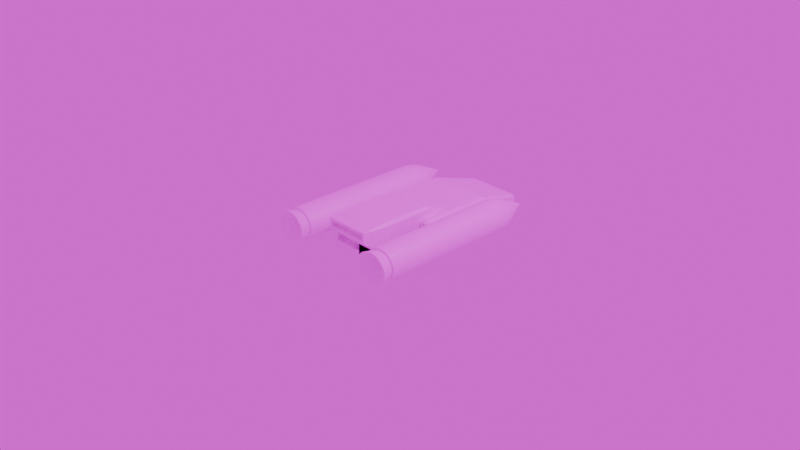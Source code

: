 # Source: ship_blend.blend  (saved by Blender 5.1.30; exported with 4.5.12 LTS)
import bpy
from mathutils import Matrix  # noqa: F401  (used for matrix-valued properties, if any)

bpy.ops.wm.read_factory_settings(use_empty=True)
scene = bpy.context.scene
scene.name = 'Scene'

# ---- collections
col_collection = bpy.data.collections.new('Collection'); scene.collection.children.link(col_collection)
col_rocket = bpy.data.collections.new('rocket'); col_collection.children.link(col_rocket)

# ---- images (referenced by path relative to the original .blend; pixels are not part of the script)
import os
ASSET_DIR = os.environ.get("B2B_ASSET_DIR", "")  # directory of the original .blend (textures are referenced by path, not embedded)
HERE = os.path.dirname(os.path.abspath(__file__))  # packed textures are extracted next to this script under _unpacked/

def load_image(name, relpath, width, height, colorspace="sRGB"):
    """Load a texture the original file referenced (path relative to the .blend, or extracted next to this script)."""
    p = next((c for c in (os.path.join(HERE, relpath), os.path.join(ASSET_DIR, relpath)) if relpath and os.path.exists(c)), "")
    if p:
        img = bpy.data.images.load(p, check_existing=True)
        img.name = name
    else:  # same state as the original file: an image datablock whose file is absent (Cycles renders it pink)
        img = bpy.data.images.new(name, width, height)
        img.source = "FILE"
        img.filepath = "//" + (relpath or name)
    img.colorspace_settings.name = colorspace
    return img
img_ship_base = load_image('ship base', 'ship base.png', 1024, 1024, 'sRGB')
img_rocketim_png = load_image('rocketim.png', 'rocketim.png', 1024, 1024, 'sRGB')

# ---- materials (node trees are filled in below, after node groups)
mat_ship_base = bpy.data.materials.new('ship base')
mat_ship_base.alpha_threshold = 0.0
mat_ship_base.use_backface_culling_lightprobe_volume = False
mat_ship_base.roughness = 0.5
mat_ship_base.line_color = (0.0, 0.0, 0.0, 1.0)
mat_rockets = bpy.data.materials.new('rockets')

# ---- material node trees
mat_ship_base.use_nodes = True; mat_ship_base.node_tree.nodes.clear()
_N = mat_ship_base.node_tree.nodes; _L = mat_ship_base.node_tree.links
n0 = _N.new('ShaderNodeOutputMaterial'); n0.name = 'Material Output'; n0.location = (200, 100)
n1 = _N.new('ShaderNodeBsdfPrincipled'); n1.name = 'Principled BSDF'; n1.location = (-200, 100)
n2 = _N.new('ShaderNodeTexImage'); n2.name = 'Image Texture'; n2.location = (-490, 75)
n2.image = img_ship_base
_L.new(n1.outputs[0], n0.inputs[0])
_L.new(n2.outputs[0], n1.inputs[0])
n0.is_active_output = True
mat_rockets.use_nodes = True; mat_rockets.node_tree.nodes.clear()
_N = mat_rockets.node_tree.nodes; _L = mat_rockets.node_tree.links
n0 = _N.new('ShaderNodeBsdfPrincipled'); n0.name = 'Principled BSDF'; n0.location = (-200, 100)
n1 = _N.new('ShaderNodeOutputMaterial'); n1.name = 'Material Output'; n1.location = (200, 100)
n2 = _N.new('ShaderNodeTexImage'); n2.name = 'Image Texture'; n2.location = (-490, 75)
n2.image = img_rocketim_png
_L.new(n0.outputs[0], n1.inputs[0])
_L.new(n2.outputs[0], n0.inputs[0])
n1.is_active_output = True

# ---- world
world_world = bpy.data.worlds.new('World'); scene.world = world_world
world_world.use_nodes = True; world_world.node_tree.nodes.clear()
_N = world_world.node_tree.nodes; _L = world_world.node_tree.links
n0 = _N.new('ShaderNodeOutputWorld'); n0.name = 'World Output'; n0.location = (200, 100)
n1 = _N.new('ShaderNodeBackground'); n1.name = 'Background'; n1.location = (-200, 100)
n2 = _N.new('ShaderNodeTexImage'); n2.name = 'Image Texture'; n2.location = (-490, 75)
_L.new(n1.outputs[0], n0.inputs[0])
_L.new(n2.outputs[0], n1.inputs[0])
n0.is_active_output = True
world_world.color = (0.05088, 0.05088, 0.05088)
world_world.sun_shadow_jitter_overblur = 0.0

# ---- cameras
cam_camera = bpy.data.cameras.new('Camera')
cam_camera.clip_end = 100.0
cam_camera.ortho_scale = 7.314

# ---- lights
light_light = bpy.data.lights.new('Light', 'POINT')
light_light.energy = 1000.0
light_light.shadow_soft_size = 0.1

# ---- meshes
me_cube = bpy.data.meshes.new('Cube')
me_cube.from_pydata([(-1.337, -2.344, -1.0), (-1.186, -3.802, 0.4076), (-1.501, -2.344, -0.8369), (-1.186, -3.802, 0.7278), (-1.337, -2.344, 1.0), (-1.501, -2.344, 0.8369), (-1.337, 0.8369, -1.0), (-1.501, 0.8369, -0.8369), (-1.337, 2.061, -1.291), (-0.9612, 1.173, 0.8306), (-0.9612, 1.164, 0.552), (-1.501, 0.8369, 0.8369), (1.337, -2.344, -1.0), (1.501, -2.344, -0.8369), (1.186, -3.802, 0.4076), (1.337, -2.344, 1.0), (1.186, -3.802, 0.7278), (1.501, -2.344, 0.8369), (1.337, 0.8369, -1.0), (1.337, 2.061, -1.291), (1.501, 0.8369, -0.8369), (0.9612, 1.173, 0.8306), (1.501, 0.8369, 0.8369), (0.9612, 1.164, 0.552), (-1.878, 0.3038, -1.546), (-1.878, 0.1407, -1.383), (-2.041, 0.3038, -1.383), (-1.878, 0.1407, 0.2909), (-1.878, 0.3038, 0.4541), (-2.041, 0.3038, 0.2909), (-1.878, 4.54, -1.546), (-2.041, 4.54, -1.383), (-2.022, 4.865, -1.384), (-1.858, 4.867, -1.548), (-1.878, 4.54, 0.4541), (-1.859, 4.86, 0.4082), (-2.022, 4.865, 0.2367), (-2.041, 4.54, 0.2909), (1.878, 0.3038, -1.546), (2.041, 0.3038, -1.383), (1.878, 0.1407, -1.383), (1.878, 0.3038, 0.4541), (1.878, 0.1407, 0.2909), (2.041, 0.3038, 0.2909), (1.858, 4.867, -1.548), (2.022, 4.865, -1.384), (2.041, 4.54, -1.383), (1.878, 4.54, -1.546), (1.859, 4.86, 0.4082), (1.878, 4.54, 0.4541), (2.041, 4.54, 0.2909), (2.022, 4.865, 0.2367), (-1.691, 7.687, -0.5904), (-1.527, 7.692, -0.4221), (-1.509, 7.849, -0.6311), (-1.691, 7.687, -1.411), (-1.509, 7.849, -1.413), (-1.527, 7.686, -1.574), (1.527, 7.686, -1.574), (1.509, 7.849, -1.413), (1.691, 7.687, -1.411), (1.527, 7.692, -0.4221), (1.691, 7.687, -0.5904), (1.509, 7.849, -0.6311), (-1.337, 0.8369, 1.0), (-1.337, 2.061, 0.3826), (1.337, 2.061, 0.3826), (1.337, 0.8369, 1.0), (-1.337, -3.802, 0.2566), (-1.337, -3.802, 0.8788), (1.337, -3.802, 0.8788), (1.337, -3.802, 0.2566), (-1.186, -3.486, 0.4076), (-1.186, -3.486, 0.7278), (1.186, -3.486, 0.7278), (1.186, -3.486, 0.4076), (3.27, -4.371, 0.8115), (3.44, -4.371, 0.7956), (3.602, -4.371, 0.7488), (3.751, -4.371, 0.6729), (3.882, -4.371, 0.5713), (3.988, -4.371, 0.4481), (4.067, -4.371, 0.3082), (4.115, -4.371, 0.1569), (4.132, -4.371, 4.155e-09), (4.115, -4.371, -0.1569), (4.067, -4.371, -0.3082), (3.988, -4.371, -0.4481), (3.882, -4.371, -0.5713), (3.751, -4.371, -0.6729), (3.602, -4.371, -0.7488), (3.44, -4.371, -0.7956), (3.27, -4.371, -0.8115), (3.101, -4.371, -0.7956), (2.938, -4.371, -0.7488), (2.789, -4.371, -0.6729), (2.659, -4.371, -0.5713), (2.552, -4.371, -0.4481), (2.473, -4.371, -0.3082), (2.425, -4.371, -0.1569), (2.409, -4.371, 4.155e-09), (2.425, -4.371, 0.1569), (2.473, -4.371, 0.3082), (2.552, -4.371, 0.4481), (2.659, -4.371, 0.5713), (2.789, -4.371, 0.6729), (2.938, -4.371, 0.7488), (3.101, -4.371, 0.7956), (-1.0, -2.101, -2.285), (-1.0, -2.101, -0.285), (-1.0, -0.1013, -2.285), (-1.0, -0.1013, -0.285), (1.0, -2.101, -2.285), (1.0, -2.101, -0.285), (1.0, -0.1013, -2.285), (1.0, -0.1013, -0.285), (-1.0, -2.101, -1.613), (-1.0, -0.1013, -1.613), (1.0, -0.1013, -1.613), (1.0, -2.101, -1.613), (3.307, -0.1013, -1.613), (3.307, -2.101, -1.613), (2.797, -0.1013, -2.285), (2.797, -2.101, -2.285), (2.797, -0.1013, -1.613), (2.797, -2.101, -1.613), (3.307, -0.1013, -0.4693), (3.307, -2.101, -0.4693), (2.797, -0.1013, -0.4693), (2.797, -2.101, -0.4693), (3.27, 6.358, 5.7e-07), (3.27, -4.371, 0.95), (3.465, -4.371, 0.9317), (3.653, -4.371, 0.8777), (3.826, -4.371, 0.7899), (3.977, -4.371, 0.6718), (4.102, -4.371, 0.5278), (4.194, -4.371, 0.3635), (4.251, -4.371, 0.1853), (4.27, -4.371, 0.0), (4.251, -4.371, -0.1853), (4.194, -4.371, -0.3635), (4.102, -4.371, -0.5278), (3.977, -4.371, -0.6718), (3.826, -4.371, -0.7899), (3.653, -4.371, -0.8777), (3.465, -4.371, -0.9317), (3.27, -4.371, -0.95), (3.075, -4.371, -0.9317), (2.888, -4.371, -0.8777), (2.715, -4.371, -0.7899), (2.563, -4.371, -0.6718), (2.439, -4.371, -0.5278), (2.346, -4.371, -0.3635), (2.289, -4.371, -0.1853), (2.27, -4.371, 0.0), (2.289, -4.371, 0.1853), (2.346, -4.371, 0.3635), (2.439, -4.371, 0.5278), (2.563, -4.371, 0.6718), (2.715, -4.371, 0.7899), (2.888, -4.371, 0.8777), (3.075, -4.371, 0.9317), (3.27, -3.706, -0.05356), (3.283, -3.706, -0.05472), (3.292, -3.706, -0.05746), (3.297, -3.706, -0.05984), (3.296, -3.706, -0.05926), (3.291, -3.706, -0.05333), (3.284, -3.706, -0.0408), (3.278, -3.706, -0.02221), (3.276, -3.706, -2.414e-07), (3.278, -3.706, 0.02221), (3.284, -3.706, 0.0408), (3.291, -3.706, 0.05333), (3.296, -3.706, 0.05926), (3.297, -3.706, 0.05984), (3.292, -3.706, 0.05746), (3.283, -3.706, 0.05472), (3.27, -3.706, 0.05356), (3.258, -3.706, 0.05472), (3.248, -3.706, 0.05746), (3.244, -3.706, 0.05984), (3.244, -3.706, 0.05926), (3.25, -3.706, 0.05333), (3.257, -3.706, 0.0408), (3.263, -3.706, 0.02221), (3.265, -3.706, -2.304e-07), (3.263, -3.706, -0.02221), (3.257, -3.706, -0.0408), (3.25, -3.706, -0.05333), (3.244, -3.706, -0.05926), (3.244, -3.706, -0.05984), (3.248, -3.706, -0.05746), (3.258, -3.706, -0.05472), (3.27, -5.05, 0.9757), (3.474, -5.05, 0.9567), (3.669, -5.05, 0.9003), (3.849, -5.05, 0.8092), (4.006, -5.05, 0.687), (4.134, -5.05, 0.5388), (4.228, -5.05, 0.3706), (4.286, -5.05, 0.1887), (4.306, -5.05, -2.853e-07), (4.286, -5.05, -0.1887), (4.228, -5.05, -0.3706), (4.134, -5.05, -0.5388), (4.006, -5.05, -0.687), (3.849, -5.05, -0.8092), (3.669, -5.05, -0.9003), (3.474, -5.05, -0.9567), (3.27, -5.05, -0.9757), (3.067, -5.05, -0.9567), (2.871, -5.05, -0.9003), (2.692, -5.05, -0.8092), (2.535, -5.05, -0.687), (2.407, -5.05, -0.5388), (2.312, -5.05, -0.3706), (2.254, -5.05, -0.1887), (2.235, -5.05, -2.853e-07), (2.254, -5.05, 0.1887), (2.312, -5.05, 0.3706), (2.407, -5.05, 0.5388), (2.535, -5.05, 0.687), (2.692, -5.05, 0.8092), (2.871, -5.05, 0.9003), (3.067, -5.05, 0.9567), (3.27, -5.05, 0.8156), (3.444, -5.05, 0.7994), (3.611, -5.05, 0.7514), (3.763, -5.05, 0.674), (3.895, -5.05, 0.5709), (4.003, -5.05, 0.4467), (4.081, -5.05, 0.3066), (4.129, -5.05, 0.1559), (4.146, -5.05, -2.805e-07), (4.129, -5.05, -0.1559), (4.081, -5.05, -0.3066), (4.003, -5.05, -0.4467), (3.895, -5.05, -0.5709), (3.763, -5.05, -0.674), (3.611, -5.05, -0.7514), (3.444, -5.05, -0.7994), (3.27, -5.05, -0.8156), (3.096, -5.05, -0.7994), (2.93, -5.05, -0.7514), (2.777, -5.05, -0.674), (2.645, -5.05, -0.5709), (2.538, -5.05, -0.4467), (2.459, -5.05, -0.3066), (2.411, -5.05, -0.1559), (2.395, -5.05, -2.793e-07), (2.411, -5.05, 0.1559), (2.459, -5.05, 0.3066), (2.538, -5.05, 0.4467), (2.645, -5.05, 0.5709), (2.777, -5.05, 0.674), (2.93, -5.05, 0.7514), (3.096, -5.05, 0.7994), (3.307, -0.1013, -1.846), (2.868, -0.1013, -2.285), (3.274, -0.1013, -2.014), (3.179, -0.1013, -2.156), (3.036, -0.1013, -2.252), (2.868, -2.101, -2.285), (3.307, -2.101, -1.846), (3.036, -2.101, -2.252), (3.179, -2.101, -2.156), (3.274, -2.101, -2.014), (3.27, 3.822, 0.95), (3.27, 4.869, 0.7119), (3.27, 4.07, 0.9319), (3.27, 4.356, 0.8803), (3.27, 4.636, 0.803), (3.416, 4.869, 0.6982), (3.465, 3.822, 0.9317), (3.435, 4.636, 0.7876), (3.451, 4.356, 0.8633), (3.462, 4.07, 0.914), (3.557, 4.869, 0.6578), (3.653, 3.822, 0.8777), (3.594, 4.636, 0.7419), (3.625, 4.356, 0.8133), (3.646, 4.07, 0.8609), (3.687, 4.868, 0.5921), (3.826, 3.822, 0.7899), (3.74, 4.636, 0.6678), (3.785, 4.356, 0.732), (3.815, 4.07, 0.7748), (3.8, 4.868, 0.5036), (3.977, 3.822, 0.6718), (3.868, 4.636, 0.568), (3.925, 4.356, 0.6225), (3.964, 4.07, 0.659), (3.894, 4.868, 0.3958), (4.102, 3.822, 0.5278), (3.973, 4.636, 0.4463), (4.041, 4.356, 0.4891), (4.086, 4.07, 0.5177), (3.963, 4.868, 0.2727), (4.194, 3.822, 0.3635), (4.051, 4.636, 0.3074), (4.126, 4.355, 0.3369), (4.176, 4.07, 0.3566), (4.006, 4.867, 0.139), (4.251, 3.822, 0.1853), (4.1, 4.636, 0.1567), (4.179, 4.355, 0.1718), (4.232, 4.07, 0.1818), (4.02, 4.867, 1.424e-07), (4.27, 3.822, 0.0), (4.116, 4.635, 8.778e-08), (4.197, 4.355, 4.144e-08), (4.251, 4.07, 1.094e-08), (4.006, 4.867, -0.139), (4.251, 3.822, -0.1853), (4.1, 4.636, -0.1567), (4.179, 4.355, -0.1718), (4.232, 4.07, -0.1818), (3.963, 4.868, -0.2727), (4.194, 3.822, -0.3635), (4.051, 4.636, -0.3074), (4.126, 4.355, -0.3369), (4.176, 4.07, -0.3566), (3.894, 4.868, -0.3958), (4.102, 3.822, -0.5278), (3.973, 4.636, -0.4463), (4.041, 4.356, -0.4891), (4.086, 4.07, -0.5177), (3.8, 4.868, -0.5036), (3.977, 3.822, -0.6718), (3.868, 4.636, -0.568), (3.925, 4.356, -0.6225), (3.964, 4.07, -0.659), (3.687, 4.868, -0.5921), (3.826, 3.822, -0.7899), (3.74, 4.636, -0.6678), (3.785, 4.356, -0.732), (3.815, 4.07, -0.7748), (3.557, 4.869, -0.6578), (3.653, 3.822, -0.8777), (3.594, 4.636, -0.7419), (3.625, 4.356, -0.8133), (3.646, 4.07, -0.8609), (3.416, 4.869, -0.6982), (3.465, 3.822, -0.9317), (3.435, 4.636, -0.7876), (3.451, 4.356, -0.8633), (3.462, 4.07, -0.914), (3.27, 4.869, -0.7119), (3.27, 3.822, -0.95), (3.27, 4.636, -0.803), (3.27, 4.356, -0.8803), (3.27, 4.07, -0.9319), (3.124, 4.869, -0.6982), (3.075, 3.822, -0.9317), (3.105, 4.636, -0.7876), (3.089, 4.356, -0.8633), (3.079, 4.07, -0.914), (2.983, 4.869, -0.6578), (2.888, 3.822, -0.8777), (2.947, 4.636, -0.7419), (2.916, 4.356, -0.8133), (2.895, 4.07, -0.8609), (2.854, 4.868, -0.5921), (2.715, 3.822, -0.7899), (2.801, 4.636, -0.6678), (2.755, 4.356, -0.732), (2.725, 4.07, -0.7748), (2.74, 4.868, -0.5036), (2.563, 3.822, -0.6718), (2.672, 4.636, -0.568), (2.615, 4.356, -0.6225), (2.577, 4.07, -0.659), (2.647, 4.868, -0.3958), (2.439, 3.822, -0.5278), (2.567, 4.636, -0.4463), (2.5, 4.356, -0.4891), (2.455, 4.07, -0.5177), (2.577, 4.868, -0.2727), (2.346, 3.822, -0.3635), (2.489, 4.636, -0.3074), (2.414, 4.355, -0.3369), (2.364, 4.07, -0.3566), (2.535, 4.867, -0.139), (2.289, 3.822, -0.1853), (2.441, 4.636, -0.1567), (2.361, 4.355, -0.1718), (2.308, 4.07, -0.1818), (2.52, 4.867, 1.424e-07), (2.27, 3.822, 0.0), (2.424, 4.635, 8.778e-08), (2.343, 4.355, 4.144e-08), (2.289, 4.07, 1.094e-08), (2.535, 4.867, 0.139), (2.289, 3.822, 0.1853), (2.441, 4.636, 0.1567), (2.361, 4.355, 0.1718), (2.308, 4.07, 0.1818), (2.577, 4.868, 0.2727), (2.346, 3.822, 0.3635), (2.489, 4.636, 0.3074), (2.414, 4.355, 0.3369), (2.364, 4.07, 0.3566), (2.647, 4.868, 0.3958), (2.439, 3.822, 0.5278), (2.567, 4.636, 0.4463), (2.5, 4.356, 0.4891), (2.455, 4.07, 0.5177), (2.74, 4.868, 0.5036), (2.563, 3.822, 0.6718), (2.672, 4.636, 0.568), (2.615, 4.356, 0.6225), (2.577, 4.07, 0.659), (2.854, 4.868, 0.5921), (2.715, 3.822, 0.7899), (2.801, 4.636, 0.6678), (2.755, 4.356, 0.732), (2.725, 4.07, 0.7748), (2.983, 4.869, 0.6578), (2.888, 3.822, 0.8777), (2.947, 4.636, 0.7419), (2.916, 4.356, 0.8133), (2.895, 4.07, 0.8609), (3.124, 4.869, 0.6982), (3.075, 3.822, 0.9317), (3.105, 4.636, 0.7876), (3.089, 4.356, 0.8633), (3.079, 4.07, 0.914), (-3.27, -4.371, 0.8115), (-3.44, -4.371, 0.7956), (-3.602, -4.371, 0.7488), (-3.751, -4.371, 0.6729), (-3.882, -4.371, 0.5713), (-3.988, -4.371, 0.4481), (-4.067, -4.371, 0.3082), (-4.115, -4.371, 0.1569), (-4.132, -4.371, 4.155e-09), (-4.115, -4.371, -0.1569), (-4.067, -4.371, -0.3082), (-3.988, -4.371, -0.4481), (-3.882, -4.371, -0.5713), (-3.751, -4.371, -0.6729), (-3.602, -4.371, -0.7488), (-3.44, -4.371, -0.7956), (-3.27, -4.371, -0.8115), (-3.101, -4.371, -0.7956), (-2.938, -4.371, -0.7488), (-2.789, -4.371, -0.6729), (-2.659, -4.371, -0.5713), (-2.552, -4.371, -0.4481), (-2.473, -4.371, -0.3082), (-2.425, -4.371, -0.1569), (-2.409, -4.371, 4.155e-09), (-2.425, -4.371, 0.1569), (-2.473, -4.371, 0.3082), (-2.552, -4.371, 0.4481), (-2.659, -4.371, 0.5713), (-2.789, -4.371, 0.6729), (-2.938, -4.371, 0.7488), (-3.101, -4.371, 0.7956), (1.0, -2.101, -2.285), (1.0, -2.101, -0.285), (1.0, -0.1013, -2.285), (1.0, -0.1013, -0.285), (-1.0, -2.101, -2.285), (-1.0, -2.101, -0.285), (-1.0, -0.1013, -2.285), (-1.0, -0.1013, -0.285), (1.0, -2.101, -1.613), (1.0, -0.1013, -1.613), (-1.0, -0.1013, -1.613), (-1.0, -2.101, -1.613), (-3.307, -0.1013, -1.613), (-3.307, -2.101, -1.613), (-2.797, -0.1013, -2.285), (-2.797, -2.101, -2.285), (-2.797, -0.1013, -1.613), (-2.797, -2.101, -1.613), (-3.307, -0.1013, -0.4693), (-3.307, -2.101, -0.4693), (-2.797, -0.1013, -0.4693), (-2.797, -2.101, -0.4693), (-3.27, 6.358, 5.7e-07), (-3.27, -4.371, 0.95), (-3.465, -4.371, 0.9317), (-3.653, -4.371, 0.8777), (-3.826, -4.371, 0.7899), (-3.977, -4.371, 0.6718), (-4.102, -4.371, 0.5278), (-4.194, -4.371, 0.3635), (-4.251, -4.371, 0.1853), (-4.27, -4.371, 0.0), (-4.251, -4.371, -0.1853), (-4.194, -4.371, -0.3635), (-4.102, -4.371, -0.5278), (-3.977, -4.371, -0.6718), (-3.826, -4.371, -0.7899), (-3.653, -4.371, -0.8777), (-3.465, -4.371, -0.9317), (-3.27, -4.371, -0.95), (-3.075, -4.371, -0.9317), (-2.888, -4.371, -0.8777), (-2.715, -4.371, -0.7899), (-2.563, -4.371, -0.6718), (-2.439, -4.371, -0.5278), (-2.346, -4.371, -0.3635), (-2.289, -4.371, -0.1853), (-2.27, -4.371, 0.0), (-2.289, -4.371, 0.1853), (-2.346, -4.371, 0.3635), (-2.439, -4.371, 0.5278), (-2.563, -4.371, 0.6718), (-2.715, -4.371, 0.7899), (-2.888, -4.371, 0.8777), (-3.075, -4.371, 0.9317), (-3.27, -3.706, -0.05356), (-3.283, -3.706, -0.05472), (-3.292, -3.706, -0.05746), (-3.297, -3.706, -0.05984), (-3.296, -3.706, -0.05926), (-3.291, -3.706, -0.05333), (-3.284, -3.706, -0.0408), (-3.278, -3.706, -0.02221), (-3.276, -3.706, -2.414e-07), (-3.278, -3.706, 0.02221), (-3.284, -3.706, 0.0408), (-3.291, -3.706, 0.05333), (-3.296, -3.706, 0.05926), (-3.297, -3.706, 0.05984), (-3.292, -3.706, 0.05746), (-3.283, -3.706, 0.05472), (-3.27, -3.706, 0.05356), (-3.258, -3.706, 0.05472), (-3.248, -3.706, 0.05746), (-3.244, -3.706, 0.05984), (-3.244, -3.706, 0.05926), (-3.25, -3.706, 0.05333), (-3.257, -3.706, 0.0408), (-3.263, -3.706, 0.02221), (-3.265, -3.706, -2.304e-07), (-3.263, -3.706, -0.02221), (-3.257, -3.706, -0.0408), (-3.25, -3.706, -0.05333), (-3.244, -3.706, -0.05926), (-3.244, -3.706, -0.05984), (-3.248, -3.706, -0.05746), (-3.258, -3.706, -0.05472), (-3.27, -5.05, 0.9757), (-3.474, -5.05, 0.9567), (-3.669, -5.05, 0.9003), (-3.849, -5.05, 0.8092), (-4.006, -5.05, 0.687), (-4.134, -5.05, 0.5388), (-4.228, -5.05, 0.3706), (-4.286, -5.05, 0.1887), (-4.306, -5.05, -2.853e-07), (-4.286, -5.05, -0.1887), (-4.228, -5.05, -0.3706), (-4.134, -5.05, -0.5388), (-4.006, -5.05, -0.687), (-3.849, -5.05, -0.8092), (-3.669, -5.05, -0.9003), (-3.474, -5.05, -0.9567), (-3.27, -5.05, -0.9757), (-3.067, -5.05, -0.9567), (-2.871, -5.05, -0.9003), (-2.692, -5.05, -0.8092), (-2.535, -5.05, -0.687), (-2.407, -5.05, -0.5388), (-2.312, -5.05, -0.3706), (-2.254, -5.05, -0.1887), (-2.235, -5.05, -2.853e-07), (-2.254, -5.05, 0.1887), (-2.312, -5.05, 0.3706), (-2.407, -5.05, 0.5388), (-2.535, -5.05, 0.687), (-2.692, -5.05, 0.8092), (-2.871, -5.05, 0.9003), (-3.067, -5.05, 0.9567), (-3.27, -5.05, 0.8156), (-3.444, -5.05, 0.7994), (-3.611, -5.05, 0.7514), (-3.763, -5.05, 0.674), (-3.895, -5.05, 0.5709), (-4.003, -5.05, 0.4467), (-4.081, -5.05, 0.3066), (-4.129, -5.05, 0.1559), (-4.146, -5.05, -2.805e-07), (-4.129, -5.05, -0.1559), (-4.081, -5.05, -0.3066), (-4.003, -5.05, -0.4467), (-3.895, -5.05, -0.5709), (-3.763, -5.05, -0.674), (-3.611, -5.05, -0.7514), (-3.444, -5.05, -0.7994), (-3.27, -5.05, -0.8156), (-3.096, -5.05, -0.7994), (-2.93, -5.05, -0.7514), (-2.777, -5.05, -0.674), (-2.645, -5.05, -0.5709), (-2.538, -5.05, -0.4467), (-2.459, -5.05, -0.3066), (-2.411, -5.05, -0.1559), (-2.395, -5.05, -2.793e-07), (-2.411, -5.05, 0.1559), (-2.459, -5.05, 0.3066), (-2.538, -5.05, 0.4467), (-2.645, -5.05, 0.5709), (-2.777, -5.05, 0.674), (-2.93, -5.05, 0.7514), (-3.096, -5.05, 0.7994), (-3.307, -0.1013, -1.846), (-2.868, -0.1013, -2.285), (-3.274, -0.1013, -2.014), (-3.179, -0.1013, -2.156), (-3.036, -0.1013, -2.252), (-2.868, -2.101, -2.285), (-3.307, -2.101, -1.846), (-3.036, -2.101, -2.252), (-3.179, -2.101, -2.156), (-3.274, -2.101, -2.014), (-3.27, 3.822, 0.95), (-3.27, 4.869, 0.7119), (-3.27, 4.07, 0.9319), (-3.27, 4.356, 0.8803), (-3.27, 4.636, 0.803), (-3.416, 4.869, 0.6982), (-3.465, 3.822, 0.9317), (-3.435, 4.636, 0.7876), (-3.451, 4.356, 0.8633), (-3.462, 4.07, 0.914), (-3.557, 4.869, 0.6578), (-3.653, 3.822, 0.8777), (-3.594, 4.636, 0.7419), (-3.625, 4.356, 0.8133), (-3.646, 4.07, 0.8609), (-3.687, 4.868, 0.5921), (-3.826, 3.822, 0.7899), (-3.74, 4.636, 0.6678), (-3.785, 4.356, 0.732), (-3.815, 4.07, 0.7748), (-3.8, 4.868, 0.5036), (-3.977, 3.822, 0.6718), (-3.868, 4.636, 0.568), (-3.925, 4.356, 0.6225), (-3.964, 4.07, 0.659), (-3.894, 4.868, 0.3958), (-4.102, 3.822, 0.5278), (-3.973, 4.636, 0.4463), (-4.041, 4.356, 0.4891), (-4.086, 4.07, 0.5177), (-3.963, 4.868, 0.2727), (-4.194, 3.822, 0.3635), (-4.051, 4.636, 0.3074), (-4.126, 4.355, 0.3369), (-4.176, 4.07, 0.3566), (-4.006, 4.867, 0.139), (-4.251, 3.822, 0.1853), (-4.1, 4.636, 0.1567), (-4.179, 4.355, 0.1718), (-4.232, 4.07, 0.1818), (-4.02, 4.867, 1.424e-07), (-4.27, 3.822, 0.0), (-4.116, 4.635, 8.778e-08), (-4.197, 4.355, 4.144e-08), (-4.251, 4.07, 1.094e-08), (-4.006, 4.867, -0.139), (-4.251, 3.822, -0.1853), (-4.1, 4.636, -0.1567), (-4.179, 4.355, -0.1718), (-4.232, 4.07, -0.1818), (-3.963, 4.868, -0.2727), (-4.194, 3.822, -0.3635), (-4.051, 4.636, -0.3074), (-4.126, 4.355, -0.3369), (-4.176, 4.07, -0.3566), (-3.894, 4.868, -0.3958), (-4.102, 3.822, -0.5278), (-3.973, 4.636, -0.4463), (-4.041, 4.356, -0.4891), (-4.086, 4.07, -0.5177), (-3.8, 4.868, -0.5036), (-3.977, 3.822, -0.6718), (-3.868, 4.636, -0.568), (-3.925, 4.356, -0.6225), (-3.964, 4.07, -0.659), (-3.687, 4.868, -0.5921), (-3.826, 3.822, -0.7899), (-3.74, 4.636, -0.6678), (-3.785, 4.356, -0.732), (-3.815, 4.07, -0.7748), (-3.557, 4.869, -0.6578), (-3.653, 3.822, -0.8777), (-3.594, 4.636, -0.7419), (-3.625, 4.356, -0.8133), (-3.646, 4.07, -0.8609), (-3.416, 4.869, -0.6982), (-3.465, 3.822, -0.9317), (-3.435, 4.636, -0.7876), (-3.451, 4.356, -0.8633), (-3.462, 4.07, -0.914), (-3.27, 4.869, -0.7119), (-3.27, 3.822, -0.95), (-3.27, 4.636, -0.803), (-3.27, 4.356, -0.8803), (-3.27, 4.07, -0.9319), (-3.124, 4.869, -0.6982), (-3.075, 3.822, -0.9317), (-3.105, 4.636, -0.7876), (-3.089, 4.356, -0.8633), (-3.079, 4.07, -0.914), (-2.983, 4.869, -0.6578), (-2.888, 3.822, -0.8777), (-2.947, 4.636, -0.7419), (-2.916, 4.356, -0.8133), (-2.895, 4.07, -0.8609), (-2.854, 4.868, -0.5921), (-2.715, 3.822, -0.7899), (-2.801, 4.636, -0.6678), (-2.755, 4.356, -0.732), (-2.725, 4.07, -0.7748), (-2.74, 4.868, -0.5036), (-2.563, 3.822, -0.6718), (-2.672, 4.636, -0.568), (-2.615, 4.356, -0.6225), (-2.577, 4.07, -0.659), (-2.647, 4.868, -0.3958), (-2.439, 3.822, -0.5278), (-2.567, 4.636, -0.4463), (-2.5, 4.356, -0.4891), (-2.455, 4.07, -0.5177), (-2.577, 4.868, -0.2727), (-2.346, 3.822, -0.3635), (-2.489, 4.636, -0.3074), (-2.414, 4.355, -0.3369), (-2.364, 4.07, -0.3566), (-2.535, 4.867, -0.139), (-2.289, 3.822, -0.1853), (-2.441, 4.636, -0.1567), (-2.361, 4.355, -0.1718), (-2.308, 4.07, -0.1818), (-2.52, 4.867, 1.424e-07), (-2.27, 3.822, 0.0), (-2.424, 4.635, 8.778e-08), (-2.343, 4.355, 4.144e-08), (-2.289, 4.07, 1.094e-08), (-2.535, 4.867, 0.139), (-2.289, 3.822, 0.1853), (-2.441, 4.636, 0.1567), (-2.361, 4.355, 0.1718), (-2.308, 4.07, 0.1818), (-2.577, 4.868, 0.2727), (-2.346, 3.822, 0.3635), (-2.489, 4.636, 0.3074), (-2.414, 4.355, 0.3369), (-2.364, 4.07, 0.3566), (-2.647, 4.868, 0.3958), (-2.439, 3.822, 0.5278), (-2.567, 4.636, 0.4463), (-2.5, 4.356, 0.4891), (-2.455, 4.07, 0.5177), (-2.74, 4.868, 0.5036), (-2.563, 3.822, 0.6718), (-2.672, 4.636, 0.568), (-2.615, 4.356, 0.6225), (-2.577, 4.07, 0.659), (-2.854, 4.868, 0.5921), (-2.715, 3.822, 0.7899), (-2.801, 4.636, 0.6678), (-2.755, 4.356, 0.732), (-2.725, 4.07, 0.7748), (-2.983, 4.869, 0.6578), (-2.888, 3.822, 0.8777), (-2.947, 4.636, 0.7419), (-2.916, 4.356, 0.8133), (-2.895, 4.07, 0.8609), (-3.124, 4.869, 0.6982), (-3.075, 3.822, 0.9317), (-3.105, 4.636, 0.7876), (-3.089, 4.356, 0.8633), (-3.079, 4.07, 0.914)], [], [(0, 68, 2), (69, 4, 5), (6, 7, 8), (64, 65, 11), (12, 13, 71), (15, 70, 17), (18, 19, 20), (67, 22, 66), (24, 25, 26), (27, 28, 29), (30, 31, 32, 33), (34, 35, 36, 37), (38, 39, 40), (41, 42, 43), (44, 45, 46, 47), (48, 49, 50, 51), (52, 53, 54), (55, 56, 57), (58, 59, 60), (61, 62, 63), (6, 0, 2, 7), (68, 69, 5, 2), (4, 64, 11, 5), (65, 8, 7, 11), (18, 6, 8, 19), (9, 21, 23, 10), (22, 20, 19, 66), (12, 18, 20, 13), (67, 15, 17, 22), (70, 71, 13, 17), (0, 12, 71, 68), (15, 4, 69, 70), (30, 24, 26, 31), (25, 27, 29, 26), (28, 34, 37, 29), (36, 32, 31, 37), (47, 30, 33, 44), (34, 49, 48, 35), (50, 46, 45, 51), (38, 47, 46, 39), (49, 41, 43, 50), (42, 40, 39, 43), (24, 38, 40, 25), (41, 28, 27, 42), (54, 56, 55, 52), (58, 57, 56, 59), (53, 61, 63, 54), (62, 60, 59, 63), (51, 62, 61, 48), (52, 36, 35, 53), (57, 33, 32, 55), (44, 58, 60, 45), (6, 18, 12, 0), (2, 5, 11, 7), (16, 3, 73, 74), (67, 64, 4, 15), (8, 65, 66, 19), (20, 22, 17, 13), (30, 47, 38, 24), (26, 29, 37, 31), (40, 42, 27, 25), (49, 34, 28, 41), (44, 33, 57, 58), (32, 36, 52, 55), (35, 48, 61, 53), (46, 50, 43, 39), (51, 45, 60, 62), (56, 54, 63, 59), (9, 10, 65, 64), (23, 21, 67, 66), (21, 9, 64, 67), (10, 23, 66, 65), (1, 3, 69, 68), (16, 14, 71, 70), (14, 1, 68, 71), (3, 16, 70, 69), (75, 74, 73, 72), (14, 16, 74, 75), (1, 14, 75, 72), (3, 1, 72, 73), (90, 91, 210, 209), (116, 109, 111, 117), (117, 111, 115, 118), (118, 115, 113, 119), (119, 113, 109, 116), (110, 114, 112, 108), (115, 111, 109, 113), (112, 119, 116, 108), (110, 117, 118, 114), (108, 116, 117, 110), (125, 121, 127, 129), (119, 112, 123, 125), (118, 119, 125, 124), (114, 118, 124, 122), (112, 114, 122, 123), (128, 129, 127, 126), (121, 120, 126, 127), (120, 124, 128, 126), (124, 125, 129, 128), (77, 76, 131, 132), (78, 77, 132, 133), (79, 78, 133, 134), (80, 79, 134, 135), (81, 80, 135, 136), (82, 81, 136, 137), (83, 82, 137, 138), (84, 83, 138, 139), (85, 84, 139, 140), (86, 85, 140, 141), (87, 86, 141, 142), (88, 87, 142, 143), (89, 88, 143, 144), (90, 89, 144, 145), (91, 90, 145, 146), (92, 91, 146, 147), (93, 92, 147, 148), (94, 93, 148, 149), (95, 94, 149, 150), (96, 95, 150, 151), (97, 96, 151, 152), (98, 97, 152, 153), (99, 98, 153, 154), (100, 99, 154, 155), (101, 100, 155, 156), (102, 101, 156, 157), (103, 102, 157, 158), (104, 103, 158, 159), (105, 104, 159, 160), (106, 105, 160, 161), (107, 106, 161, 162), (76, 107, 162, 131), (163, 164, 165, 166, 167, 168, 169, 170, 171, 172, 173, 174, 175, 176, 177, 178, 179, 180, 181, 182, 183, 184, 185, 186, 187, 188, 189, 190, 191, 192, 193, 194), (77, 78, 197, 196), (104, 105, 224, 223), (91, 92, 211, 210), (78, 79, 198, 197), (105, 106, 225, 224), (92, 93, 212, 211), (79, 80, 199, 198), (106, 107, 226, 225), (93, 94, 213, 212), (80, 81, 200, 199), (107, 76, 195, 226), (94, 95, 214, 213), (81, 82, 201, 200), (95, 96, 215, 214), (82, 83, 202, 201), (96, 97, 216, 215), (83, 84, 203, 202), (97, 98, 217, 216), (84, 85, 204, 203), (98, 99, 218, 217), (85, 86, 205, 204), (99, 100, 219, 218), (86, 87, 206, 205), (100, 101, 220, 219), (87, 88, 207, 206), (101, 102, 221, 220), (88, 89, 208, 207), (102, 103, 222, 221), (89, 90, 209, 208), (76, 77, 196, 195), (103, 104, 223, 222), (228, 227, 195, 196), (229, 228, 196, 197), (230, 229, 197, 198), (231, 230, 198, 199), (232, 231, 199, 200), (233, 232, 200, 201), (234, 233, 201, 202), (235, 234, 202, 203), (236, 235, 203, 204), (237, 236, 204, 205), (238, 237, 205, 206), (239, 238, 206, 207), (240, 239, 207, 208), (241, 240, 208, 209), (242, 241, 209, 210), (243, 242, 210, 211), (244, 243, 211, 212), (245, 244, 212, 213), (246, 245, 213, 214), (247, 246, 214, 215), (248, 247, 215, 216), (249, 248, 216, 217), (250, 249, 217, 218), (251, 250, 218, 219), (252, 251, 219, 220), (253, 252, 220, 221), (254, 253, 221, 222), (255, 254, 222, 223), (256, 255, 223, 224), (257, 256, 224, 225), (258, 257, 225, 226), (227, 258, 226, 195), (164, 163, 227, 228), (165, 164, 228, 229), (166, 165, 229, 230), (167, 166, 230, 231), (168, 167, 231, 232), (169, 168, 232, 233), (170, 169, 233, 234), (171, 170, 234, 235), (172, 171, 235, 236), (173, 172, 236, 237), (174, 173, 237, 238), (175, 174, 238, 239), (176, 175, 239, 240), (177, 176, 240, 241), (178, 177, 241, 242), (179, 178, 242, 243), (180, 179, 243, 244), (181, 180, 244, 245), (182, 181, 245, 246), (183, 182, 246, 247), (184, 183, 247, 248), (185, 184, 248, 249), (186, 185, 249, 250), (187, 186, 250, 251), (188, 187, 251, 252), (189, 188, 252, 253), (190, 189, 253, 254), (191, 190, 254, 255), (192, 191, 255, 256), (193, 192, 256, 257), (194, 193, 257, 258), (163, 194, 258, 227), (264, 260, 263, 266), (266, 263, 262, 267), (267, 262, 261, 268), (268, 261, 259, 265), (122, 124, 120, 259, 261, 262, 263, 260), (259, 120, 121, 265), (123, 122, 260, 264), (125, 123, 264, 266, 267, 268, 265, 121), (275, 269, 271, 278), (278, 271, 272, 277), (277, 272, 273, 276), (276, 273, 270, 274), (280, 275, 278, 283), (283, 278, 277, 282), (282, 277, 276, 281), (281, 276, 274, 279), (285, 280, 283, 288), (288, 283, 282, 287), (287, 282, 281, 286), (286, 281, 279, 284), (290, 285, 288, 293), (293, 288, 287, 292), (292, 287, 286, 291), (291, 286, 284, 289), (295, 290, 293, 298), (298, 293, 292, 297), (297, 292, 291, 296), (296, 291, 289, 294), (300, 295, 298, 303), (303, 298, 297, 302), (302, 297, 296, 301), (301, 296, 294, 299), (305, 300, 303, 308), (308, 303, 302, 307), (307, 302, 301, 306), (306, 301, 299, 304), (310, 305, 308, 313), (313, 308, 307, 312), (312, 307, 306, 311), (311, 306, 304, 309), (315, 310, 313, 318), (318, 313, 312, 317), (317, 312, 311, 316), (316, 311, 309, 314), (320, 315, 318, 323), (323, 318, 317, 322), (322, 317, 316, 321), (321, 316, 314, 319), (325, 320, 323, 328), (328, 323, 322, 327), (327, 322, 321, 326), (326, 321, 319, 324), (330, 325, 328, 333), (333, 328, 327, 332), (332, 327, 326, 331), (331, 326, 324, 329), (335, 330, 333, 338), (338, 333, 332, 337), (337, 332, 331, 336), (336, 331, 329, 334), (340, 335, 338, 343), (343, 338, 337, 342), (342, 337, 336, 341), (341, 336, 334, 339), (345, 340, 343, 348), (348, 343, 342, 347), (347, 342, 341, 346), (346, 341, 339, 344), (350, 345, 348, 353), (353, 348, 347, 352), (352, 347, 346, 351), (351, 346, 344, 349), (355, 350, 353, 358), (358, 353, 352, 357), (357, 352, 351, 356), (356, 351, 349, 354), (360, 355, 358, 363), (363, 358, 357, 362), (362, 357, 356, 361), (361, 356, 354, 359), (365, 360, 363, 368), (368, 363, 362, 367), (367, 362, 361, 366), (366, 361, 359, 364), (370, 365, 368, 373), (373, 368, 367, 372), (372, 367, 366, 371), (371, 366, 364, 369), (375, 370, 373, 378), (378, 373, 372, 377), (377, 372, 371, 376), (376, 371, 369, 374), (380, 375, 378, 383), (383, 378, 377, 382), (382, 377, 376, 381), (381, 376, 374, 379), (385, 380, 383, 388), (388, 383, 382, 387), (387, 382, 381, 386), (386, 381, 379, 384), (390, 385, 388, 393), (393, 388, 387, 392), (392, 387, 386, 391), (391, 386, 384, 389), (395, 390, 393, 398), (398, 393, 392, 397), (397, 392, 391, 396), (396, 391, 389, 394), (400, 395, 398, 403), (403, 398, 397, 402), (402, 397, 396, 401), (401, 396, 394, 399), (405, 400, 403, 408), (408, 403, 402, 407), (407, 402, 401, 406), (406, 401, 399, 404), (410, 405, 408, 413), (413, 408, 407, 412), (412, 407, 406, 411), (411, 406, 404, 409), (415, 410, 413, 418), (418, 413, 412, 417), (417, 412, 411, 416), (416, 411, 409, 414), (420, 415, 418, 423), (423, 418, 417, 422), (422, 417, 416, 421), (421, 416, 414, 419), (425, 420, 423, 428), (428, 423, 422, 427), (427, 422, 421, 426), (426, 421, 419, 424), (269, 425, 428, 271), (271, 428, 427, 272), (272, 427, 426, 273), (273, 426, 424, 270), (274, 270, 130), (131, 269, 275, 132), (162, 425, 269, 131), (270, 424, 130), (132, 275, 280, 133), (279, 274, 130), (133, 280, 285, 134), (284, 279, 130), (134, 285, 290, 135), (289, 284, 130), (135, 290, 295, 136), (294, 289, 130), (136, 295, 300, 137), (299, 294, 130), (137, 300, 305, 138), (304, 299, 130), (138, 305, 310, 139), (309, 304, 130), (139, 310, 315, 140), (314, 309, 130), (140, 315, 320, 141), (319, 314, 130), (141, 320, 325, 142), (324, 319, 130), (142, 325, 330, 143), (329, 324, 130), (143, 330, 335, 144), (334, 329, 130), (144, 335, 340, 145), (339, 334, 130), (145, 340, 345, 146), (344, 339, 130), (146, 345, 350, 147), (349, 344, 130), (147, 350, 355, 148), (354, 349, 130), (148, 355, 360, 149), (359, 354, 130), (149, 360, 365, 150), (364, 359, 130), (150, 365, 370, 151), (369, 364, 130), (151, 370, 375, 152), (374, 369, 130), (152, 375, 380, 153), (379, 374, 130), (153, 380, 385, 154), (384, 379, 130), (154, 385, 390, 155), (389, 384, 130), (155, 390, 395, 156), (394, 389, 130), (156, 395, 400, 157), (399, 394, 130), (157, 400, 405, 158), (404, 399, 130), (158, 405, 410, 159), (409, 404, 130), (159, 410, 415, 160), (414, 409, 130), (160, 415, 420, 161), (419, 414, 130), (161, 420, 425, 162), (424, 419, 130), (443, 562, 563, 444), (469, 470, 464, 462), (470, 471, 468, 464), (471, 472, 466, 468), (472, 469, 462, 466), (463, 461, 465, 467), (468, 466, 462, 464), (465, 461, 469, 472), (463, 467, 471, 470), (461, 463, 470, 469), (478, 482, 480, 474), (472, 478, 476, 465), (471, 477, 478, 472), (467, 475, 477, 471), (465, 476, 475, 467), (481, 479, 480, 482), (474, 480, 479, 473), (473, 479, 481, 477), (477, 481, 482, 478), (430, 485, 484, 429), (431, 486, 485, 430), (432, 487, 486, 431), (433, 488, 487, 432), (434, 489, 488, 433), (435, 490, 489, 434), (436, 491, 490, 435), (437, 492, 491, 436), (438, 493, 492, 437), (439, 494, 493, 438), (440, 495, 494, 439), (441, 496, 495, 440), (442, 497, 496, 441), (443, 498, 497, 442), (444, 499, 498, 443), (445, 500, 499, 444), (446, 501, 500, 445), (447, 502, 501, 446), (448, 503, 502, 447), (449, 504, 503, 448), (450, 505, 504, 449), (451, 506, 505, 450), (452, 507, 506, 451), (453, 508, 507, 452), (454, 509, 508, 453), (455, 510, 509, 454), (456, 511, 510, 455), (457, 512, 511, 456), (458, 513, 512, 457), (459, 514, 513, 458), (460, 515, 514, 459), (429, 484, 515, 460), (516, 547, 546, 545, 544, 543, 542, 541, 540, 539, 538, 537, 536, 535, 534, 533, 532, 531, 530, 529, 528, 527, 526, 525, 524, 523, 522, 521, 520, 519, 518, 517), (430, 549, 550, 431), (457, 576, 577, 458), (444, 563, 564, 445), (431, 550, 551, 432), (458, 577, 578, 459), (445, 564, 565, 446), (432, 551, 552, 433), (459, 578, 579, 460), (446, 565, 566, 447), (433, 552, 553, 434), (460, 579, 548, 429), (447, 566, 567, 448), (434, 553, 554, 435), (448, 567, 568, 449), (435, 554, 555, 436), (449, 568, 569, 450), (436, 555, 556, 437), (450, 569, 570, 451), (437, 556, 557, 438), (451, 570, 571, 452), (438, 557, 558, 439), (452, 571, 572, 453), (439, 558, 559, 440), (453, 572, 573, 454), (440, 559, 560, 441), (454, 573, 574, 455), (441, 560, 561, 442), (455, 574, 575, 456), (442, 561, 562, 443), (429, 548, 549, 430), (456, 575, 576, 457), (581, 549, 548, 580), (582, 550, 549, 581), (583, 551, 550, 582), (584, 552, 551, 583), (585, 553, 552, 584), (586, 554, 553, 585), (587, 555, 554, 586), (588, 556, 555, 587), (589, 557, 556, 588), (590, 558, 557, 589), (591, 559, 558, 590), (592, 560, 559, 591), (593, 561, 560, 592), (594, 562, 561, 593), (595, 563, 562, 594), (596, 564, 563, 595), (597, 565, 564, 596), (598, 566, 565, 597), (599, 567, 566, 598), (600, 568, 567, 599), (601, 569, 568, 600), (602, 570, 569, 601), (603, 571, 570, 602), (604, 572, 571, 603), (605, 573, 572, 604), (606, 574, 573, 605), (607, 575, 574, 606), (608, 576, 575, 607), (609, 577, 576, 608), (610, 578, 577, 609), (611, 579, 578, 610), (580, 548, 579, 611), (517, 581, 580, 516), (518, 582, 581, 517), (519, 583, 582, 518), (520, 584, 583, 519), (521, 585, 584, 520), (522, 586, 585, 521), (523, 587, 586, 522), (524, 588, 587, 523), (525, 589, 588, 524), (526, 590, 589, 525), (527, 591, 590, 526), (528, 592, 591, 527), (529, 593, 592, 528), (530, 594, 593, 529), (531, 595, 594, 530), (532, 596, 595, 531), (533, 597, 596, 532), (534, 598, 597, 533), (535, 599, 598, 534), (536, 600, 599, 535), (537, 601, 600, 536), (538, 602, 601, 537), (539, 603, 602, 538), (540, 604, 603, 539), (541, 605, 604, 540), (542, 606, 605, 541), (543, 607, 606, 542), (544, 608, 607, 543), (545, 609, 608, 544), (546, 610, 609, 545), (547, 611, 610, 546), (516, 580, 611, 547), (617, 619, 616, 613), (619, 620, 615, 616), (620, 621, 614, 615), (621, 618, 612, 614), (475, 613, 616, 615, 614, 612, 473, 477), (612, 618, 474, 473), (476, 617, 613, 475), (478, 474, 618, 621, 620, 619, 617, 476), (628, 631, 624, 622), (631, 630, 625, 624), (630, 629, 626, 625), (629, 627, 623, 626), (633, 636, 631, 628), (636, 635, 630, 631), (635, 634, 629, 630), (634, 632, 627, 629), (638, 641, 636, 633), (641, 640, 635, 636), (640, 639, 634, 635), (639, 637, 632, 634), (643, 646, 641, 638), (646, 645, 640, 641), (645, 644, 639, 640), (644, 642, 637, 639), (648, 651, 646, 643), (651, 650, 645, 646), (650, 649, 644, 645), (649, 647, 642, 644), (653, 656, 651, 648), (656, 655, 650, 651), (655, 654, 649, 650), (654, 652, 647, 649), (658, 661, 656, 653), (661, 660, 655, 656), (660, 659, 654, 655), (659, 657, 652, 654), (663, 666, 661, 658), (666, 665, 660, 661), (665, 664, 659, 660), (664, 662, 657, 659), (668, 671, 666, 663), (671, 670, 665, 666), (670, 669, 664, 665), (669, 667, 662, 664), (673, 676, 671, 668), (676, 675, 670, 671), (675, 674, 669, 670), (674, 672, 667, 669), (678, 681, 676, 673), (681, 680, 675, 676), (680, 679, 674, 675), (679, 677, 672, 674), (683, 686, 681, 678), (686, 685, 680, 681), (685, 684, 679, 680), (684, 682, 677, 679), (688, 691, 686, 683), (691, 690, 685, 686), (690, 689, 684, 685), (689, 687, 682, 684), (693, 696, 691, 688), (696, 695, 690, 691), (695, 694, 689, 690), (694, 692, 687, 689), (698, 701, 696, 693), (701, 700, 695, 696), (700, 699, 694, 695), (699, 697, 692, 694), (703, 706, 701, 698), (706, 705, 700, 701), (705, 704, 699, 700), (704, 702, 697, 699), (708, 711, 706, 703), (711, 710, 705, 706), (710, 709, 704, 705), (709, 707, 702, 704), (713, 716, 711, 708), (716, 715, 710, 711), (715, 714, 709, 710), (714, 712, 707, 709), (718, 721, 716, 713), (721, 720, 715, 716), (720, 719, 714, 715), (719, 717, 712, 714), (723, 726, 721, 718), (726, 725, 720, 721), (725, 724, 719, 720), (724, 722, 717, 719), (728, 731, 726, 723), (731, 730, 725, 726), (730, 729, 724, 725), (729, 727, 722, 724), (733, 736, 731, 728), (736, 735, 730, 731), (735, 734, 729, 730), (734, 732, 727, 729), (738, 741, 736, 733), (741, 740, 735, 736), (740, 739, 734, 735), (739, 737, 732, 734), (743, 746, 741, 738), (746, 745, 740, 741), (745, 744, 739, 740), (744, 742, 737, 739), (748, 751, 746, 743), (751, 750, 745, 746), (750, 749, 744, 745), (749, 747, 742, 744), (753, 756, 751, 748), (756, 755, 750, 751), (755, 754, 749, 750), (754, 752, 747, 749), (758, 761, 756, 753), (761, 760, 755, 756), (760, 759, 754, 755), (759, 757, 752, 754), (763, 766, 761, 758), (766, 765, 760, 761), (765, 764, 759, 760), (764, 762, 757, 759), (768, 771, 766, 763), (771, 770, 765, 766), (770, 769, 764, 765), (769, 767, 762, 764), (773, 776, 771, 768), (776, 775, 770, 771), (775, 774, 769, 770), (774, 772, 767, 769), (778, 781, 776, 773), (781, 780, 775, 776), (780, 779, 774, 775), (779, 777, 772, 774), (622, 624, 781, 778), (624, 625, 780, 781), (625, 626, 779, 780), (626, 623, 777, 779), (627, 483, 623), (484, 485, 628, 622), (515, 484, 622, 778), (623, 483, 777), (485, 486, 633, 628), (632, 483, 627), (486, 487, 638, 633), (637, 483, 632), (487, 488, 643, 638), (642, 483, 637), (488, 489, 648, 643), (647, 483, 642), (489, 490, 653, 648), (652, 483, 647), (490, 491, 658, 653), (657, 483, 652), (491, 492, 663, 658), (662, 483, 657), (492, 493, 668, 663), (667, 483, 662), (493, 494, 673, 668), (672, 483, 667), (494, 495, 678, 673), (677, 483, 672), (495, 496, 683, 678), (682, 483, 677), (496, 497, 688, 683), (687, 483, 682), (497, 498, 693, 688), (692, 483, 687), (498, 499, 698, 693), (697, 483, 692), (499, 500, 703, 698), (702, 483, 697), (500, 501, 708, 703), (707, 483, 702), (501, 502, 713, 708), (712, 483, 707), (502, 503, 718, 713), (717, 483, 712), (503, 504, 723, 718), (722, 483, 717), (504, 505, 728, 723), (727, 483, 722), (505, 506, 733, 728), (732, 483, 727), (506, 507, 738, 733), (737, 483, 732), (507, 508, 743, 738), (742, 483, 737), (508, 509, 748, 743), (747, 483, 742), (509, 510, 753, 748), (752, 483, 747), (510, 511, 758, 753), (757, 483, 752), (511, 512, 763, 758), (762, 483, 757), (512, 513, 768, 763), (767, 483, 762), (513, 514, 773, 768), (772, 483, 767), (514, 515, 778, 773), (777, 483, 772)])
me_cube.polygons.foreach_set('material_index', [0, 0, 0, 0, 0, 0, 0, 0, 0, 0, 0, 0, 0, 0, 0, 0, 0, 0, 0, 0, 0, 0, 0, 0, 0, 0, 0, 0, 0, 0, 0, 0, 0, 0, 0, 0, 0, 0, 0, 0, 0, 0, 0, 0, 0, 0, 0, 0, 0, 0, 0, 0, 0, 0, 0, 0, 0, 0, 0, 0, 0, 0, 0, 0, 0, 0, 0, 0, 0, 0, 0, 0, 0, 0, 0, 0, 0, 0, 0, 0, 1, 1, 1, 1, 1, 1, 1, 1, 1, 1, 1, 1, 1, 1, 1, 1, 1, 1, 1, 1, 1, 1, 1, 1, 1, 1, 1, 1, 1, 1, 1, 1, 1, 1, 1, 1, 1, 1, 1, 1, 1, 1, 1, 1, 1, 1, 1, 1, 1, 1, 1, 1, 1, 1, 1, 1, 1, 1, 1, 1, 1, 1, 1, 1, 1, 1, 1, 1, 1, 1, 1, 1, 1, 1, 1, 1, 1, 1, 1, 1, 1, 1, 1, 1, 1, 1, 1, 1, 1, 1, 1, 1, 1, 1, 1, 1, 1, 1, 1, 1, 1, 1, 1, 1, 1, 1, 1, 1, 1, 1, 1, 1, 1, 1, 1, 1, 1, 1, 1, 1, 1, 1, 1, 1, 1, 1, 1, 1, 1, 1, 1, 1, 1, 1, 1, 1, 1, 1, 1, 1, 1, 1, 1, 1, 1, 1, 1, 1, 1, 1, 1, 1, 1, 1, 1, 1, 1, 1, 1, 1, 1, 1, 1, 1, 1, 1, 1, 1, 1, 1, 1, 1, 1, 1, 1, 1, 1, 1, 1, 1, 1, 1, 1, 1, 1, 1, 1, 1, 1, 1, 1, 1, 1, 1, 1, 1, 1, 1, 1, 1, 1, 1, 1, 1, 1, 1, 1, 1, 1, 1, 1, 1, 1, 1, 1, 1, 1, 1, 1, 1, 1, 1, 1, 1, 1, 1, 1, 1, 1, 1, 1, 1, 1, 1, 1, 1, 1, 1, 1, 1, 1, 1, 1, 1, 1, 1, 1, 1, 1, 1, 1, 1, 1, 1, 1, 1, 1, 1, 1, 1, 1, 1, 1, 1, 1, 1, 1, 1, 1, 1, 1, 1, 1, 1, 1, 1, 1, 1, 1, 1, 1, 1, 1, 1, 1, 1, 1, 1, 1, 1, 1, 1, 1, 1, 1, 1, 1, 1, 1, 1, 1, 1, 1, 1, 1, 1, 1, 1, 1, 1, 1, 1, 1, 1, 1, 1, 1, 1, 1, 1, 1, 1, 1, 1, 1, 1, 1, 1, 1, 1, 1, 1, 1, 1, 1, 1, 1, 1, 1, 1, 1, 1, 1, 1, 1, 1, 1, 1, 1, 1, 1, 1, 1, 1, 1, 1, 1, 1, 1, 1, 1, 1, 1, 1, 1, 1, 1, 1, 1, 1, 1, 1, 1, 1, 1, 1, 1, 1, 1, 1, 1, 1, 1, 1, 1, 1, 1, 1, 1, 1, 1, 1, 1, 1, 1, 1, 1, 1, 1, 1, 1, 1, 1, 1, 1, 1, 1, 1, 1, 1, 1, 1, 1, 1, 1, 1, 1, 1, 1, 1, 1, 1, 1, 1, 1, 1, 1, 1, 1, 1, 1, 1, 1, 1, 1, 1, 1, 1, 1, 1, 1, 1, 1, 1, 1, 1, 1, 1, 1, 1, 1, 1, 1, 1, 1, 1, 1, 1, 1, 1, 1, 1, 1, 1, 1, 1, 1, 1, 1, 1, 1, 1, 1, 1, 1, 1, 1, 1, 1, 1, 1, 1, 1, 1, 1, 1, 1, 1, 1, 1, 1, 1, 1, 1, 1, 1, 1, 1, 1, 1, 1, 1, 1, 1, 1, 1, 1, 1, 1, 1, 1, 1, 1, 1, 1, 1, 1, 1, 1, 1, 1, 1, 1, 1, 1, 1, 1, 1, 1, 1, 1, 1, 1, 1, 1, 1, 1, 1, 1, 1, 1, 1, 1, 1, 1, 1, 1, 1, 1, 1, 1, 1, 1, 1, 1, 1, 1, 1, 1, 1, 1, 1, 1, 1, 1, 1, 1, 1, 1, 1, 1, 1, 1, 1, 1, 1, 1, 1, 1, 1, 1, 1, 1, 1, 1, 1, 1, 1, 1, 1, 1, 1, 1, 1, 1, 1, 1, 1, 1, 1, 1, 1, 1, 1, 1, 1, 1, 1, 1, 1, 1, 1, 1, 1, 1, 1, 1, 1, 1, 1, 1, 1, 1, 1, 1, 1, 1, 1, 1, 1, 1, 1, 1, 1, 1, 1, 1, 1, 1, 1, 1, 1, 1, 1, 1, 1, 1, 1, 1, 1, 1, 1, 1, 1, 1, 1, 1, 1, 1, 1, 1, 1, 1, 1, 1, 1, 1, 1, 1, 1, 1, 1, 1, 1, 1, 1, 1, 1, 1, 1, 1, 1, 1, 1, 1, 1, 1, 1, 1, 1, 1, 1, 1, 1])
_uv = me_cube.uv_layers.new(name='UVMap')
_uv.uv.foreach_set('vector', [0.6942, 0.1105, 0.6942, 0.002948, 0.7046, 0.1083, 0.8236, 0.002948, 0.8375, 0.095, 0.8271, 0.09539, 0.6942, 0.3084, 0.7046, 0.3062, 0.6942, 0.3885, 0.524, 0.6863, 0.524, 0.7685, 0.5136, 0.6876, 0.524, 0.1105, 0.5136, 0.1083, 0.524, 0.002948, 0.8701, 0.095, 0.8839, 0.002948, 0.8804, 0.09539, 0.524, 0.3084, 0.524, 0.3885, 0.5136, 0.3062, 0.6942, 0.6863, 0.7046, 0.6876, 0.6942, 0.7685, 0.2524, 0.01529, 0.2524, 0.002948, 0.2628, 0.0131, 0.1475, 0.4911, 0.1372, 0.4911, 0.1475, 0.4808, 0.00399, 0.751, 0.01437, 0.7507, 0.01435, 0.7714, 0.003971, 0.7718, 0.1313, 0.7505, 0.1284, 0.7709, 0.1175, 0.771, 0.1209, 0.7502, 0.01333, 0.01529, 0.002948, 0.0131, 0.01333, 0.002948, 0.1372, 0.7302, 0.1475, 0.7302, 0.1475, 0.7406, 0.3959, 0.7733, 0.3856, 0.7729, 0.3855, 0.7522, 0.3959, 0.7526, 0.2715, 0.7724, 0.2687, 0.7521, 0.279, 0.7518, 0.2824, 0.7725, 0.4136, 0.6976, 0.4029, 0.6871, 0.4161, 0.686, 0.4658, 0.6976, 0.4658, 0.686, 0.4762, 0.6872, 0.4762, 0.4928, 0.4658, 0.4939, 0.4658, 0.4823, 0.4029, 0.4928, 0.4136, 0.4823, 0.4161, 0.4939, 0.7238, 0.3053, 0.7105, 0.1034, 0.7208, 0.1024, 0.7342, 0.3043, 0.7841, 0.005561, 0.8236, 0.002948, 0.8271, 0.09539, 0.7208, 0.1024, 0.8375, 0.095, 0.8508, 0.2969, 0.8404, 0.2973, 0.8271, 0.09539, 0.8167, 0.3772, 0.7105, 0.3842, 0.7342, 0.3043, 0.8404, 0.2973, 0.524, 0.3084, 0.6942, 0.3084, 0.6942, 0.3885, 0.524, 0.3885, 0.8567, 0.5124, 0.8567, 0.3901, 0.8744, 0.3901, 0.8744, 0.5124, 0.8671, 0.2973, 0.9734, 0.3043, 0.9971, 0.3842, 0.8908, 0.3772, 0.9971, 0.1034, 0.9837, 0.3053, 0.9734, 0.3043, 0.9867, 0.1024, 0.8567, 0.2969, 0.8701, 0.095, 0.8804, 0.09539, 0.8671, 0.2973, 0.8839, 0.002948, 0.9234, 0.005561, 0.9867, 0.1024, 0.8804, 0.09539, 0.6942, 0.1105, 0.524, 0.1105, 0.524, 0.002948, 0.6942, 0.002948, 0.6942, 0.4855, 0.524, 0.4855, 0.524, 0.3943, 0.6942, 0.3943, 0.00399, 0.751, 0.002948, 0.4815, 0.01333, 0.4812, 0.01437, 0.7507, 0.2541, 0.4911, 0.1475, 0.4911, 0.1475, 0.4808, 0.2541, 0.4808, 0.1302, 0.481, 0.1313, 0.7505, 0.1209, 0.7502, 0.1198, 0.4808, 0.1175, 0.771, 0.01435, 0.7714, 0.01437, 0.7507, 0.1209, 0.7502, 0.01333, 0.2788, 0.2524, 0.2788, 0.2511, 0.2991, 0.01462, 0.2991, 0.2687, 0.2705, 0.5077, 0.2705, 0.5065, 0.291, 0.2699, 0.291, 0.279, 0.7518, 0.3855, 0.7522, 0.3856, 0.7729, 0.2824, 0.7725, 0.397, 0.4831, 0.3959, 0.7526, 0.3855, 0.7522, 0.3866, 0.4827, 0.2687, 0.7521, 0.2697, 0.4826, 0.2801, 0.4823, 0.279, 0.7518, 0.1475, 0.7302, 0.2541, 0.7302, 0.2541, 0.7406, 0.1475, 0.7406, 0.2524, 0.01529, 0.01333, 0.01529, 0.01333, 0.002948, 0.2524, 0.002948, 0.1372, 0.7302, 0.1372, 0.4911, 0.1475, 0.4911, 0.1475, 0.7302, 0.4161, 0.686, 0.4658, 0.686, 0.4658, 0.6976, 0.4136, 0.6976, 0.4762, 0.4928, 0.4762, 0.6872, 0.4658, 0.686, 0.4658, 0.4939, 0.4029, 0.6871, 0.4029, 0.4928, 0.4161, 0.4939, 0.4161, 0.686, 0.4136, 0.4823, 0.4658, 0.4823, 0.4658, 0.4939, 0.4161, 0.4939, 0.2824, 0.7725, 0.3343, 0.9528, 0.3236, 0.9534, 0.2715, 0.7724, 0.06557, 0.9513, 0.1175, 0.771, 0.1284, 0.7709, 0.07628, 0.9519, 0.002948, 0.9517, 0.003971, 0.7718, 0.01435, 0.7714, 0.01333, 0.9515, 0.3959, 0.7733, 0.397, 0.9533, 0.3866, 0.953, 0.3856, 0.7729, 0.6942, 0.3084, 0.524, 0.3084, 0.524, 0.1105, 0.6942, 0.1105, 0.7208, 0.1024, 0.8271, 0.09539, 0.8404, 0.2973, 0.7342, 0.3043, 0.4484, 0.8545, 0.4484, 0.7035, 0.468, 0.7035, 0.468, 0.8545, 0.6942, 0.6863, 0.524, 0.6863, 0.524, 0.4855, 0.6942, 0.4855, 0.2437, 0.9167, 0.1372, 0.9167, 0.1372, 0.7465, 0.2437, 0.7465, 0.9734, 0.3043, 0.8671, 0.2973, 0.8804, 0.09539, 0.9867, 0.1024, 0.2524, 0.2788, 0.01333, 0.2788, 0.01333, 0.01529, 0.2524, 0.01529, 0.01333, 0.4812, 0.1198, 0.4808, 0.1209, 0.7502, 0.01437, 0.7507, 0.2541, 0.7302, 0.1475, 0.7302, 0.1475, 0.4911, 0.2541, 0.4911, 0.5077, 0.2705, 0.2687, 0.2705, 0.2687, 0.002948, 0.5077, 0.002948, 0.01462, 0.2991, 0.2511, 0.2991, 0.23, 0.4749, 0.03566, 0.4749, 0.01435, 0.7714, 0.1175, 0.771, 0.06557, 0.9513, 0.01333, 0.9515, 0.2699, 0.291, 0.5065, 0.291, 0.4853, 0.4764, 0.291, 0.4764, 0.3855, 0.7522, 0.279, 0.7518, 0.2801, 0.4823, 0.3866, 0.4827, 0.2824, 0.7725, 0.3856, 0.7729, 0.3866, 0.953, 0.3343, 0.9528, 0.4658, 0.686, 0.4161, 0.686, 0.4161, 0.4939, 0.4658, 0.4939, 0.5479, 0.7089, 0.5479, 0.7105, 0.524, 0.7685, 0.524, 0.6863, 0.6702, 0.7105, 0.6702, 0.7089, 0.6942, 0.6863, 0.6942, 0.7685, 0.6702, 0.7089, 0.5479, 0.7089, 0.524, 0.6863, 0.6942, 0.6863, 0.5479, 0.7105, 0.6702, 0.7105, 0.6942, 0.7685, 0.524, 0.7685, 0.4329, 0.7131, 0.4125, 0.7131, 0.4029, 0.7035, 0.4425, 0.7035, 0.4125, 0.8641, 0.4329, 0.8641, 0.4425, 0.8737, 0.4029, 0.8737, 0.4329, 0.8641, 0.4329, 0.7131, 0.4425, 0.7035, 0.4425, 0.8737, 0.4125, 0.7131, 0.4125, 0.8641, 0.4029, 0.8737, 0.4029, 0.7035, 0.5025, 0.6333, 0.4821, 0.6333, 0.4821, 0.4823, 0.5025, 0.4823, 0.5136, 0.7948, 0.5136, 0.7744, 0.5337, 0.7744, 0.5337, 0.7948, 0.4821, 0.7902, 0.4821, 0.6392, 0.5021, 0.6392, 0.5021, 0.7902, 0.5598, 0.7744, 0.5598, 0.7948, 0.5396, 0.7948, 0.5396, 0.7744, 0.9371, 0.8709, 0.9367, 0.8836, 0.8803, 0.8809, 0.8808, 0.8657, 0.5147, 0.6775, 0.6177, 0.6775, 0.6177, 0.8398, 0.5147, 0.8398, 0.5656, 0.6697, 0.4626, 0.6697, 0.4626, 0.5146, 0.5656, 0.5146, 0.8996, 0.1664, 0.7966, 0.1663, 0.7966, 0.003881, 0.8996, 0.003982, 0.7284, 0.4908, 0.6254, 0.4908, 0.6254, 0.3357, 0.7284, 0.3357, 0.4629, 0.328, 0.4627, 0.1729, 0.6252, 0.1729, 0.6254, 0.328, 0.6338, 0.003881, 0.7889, 0.003881, 0.7889, 0.1663, 0.6338, 0.1663, 0.7805, 0.4908, 0.7284, 0.4908, 0.7284, 0.3357, 0.7805, 0.3357, 0.6177, 0.6697, 0.5656, 0.6697, 0.5656, 0.5146, 0.6177, 0.5146, 0.4626, 0.6775, 0.5147, 0.6775, 0.5147, 0.8398, 0.4626, 0.8398, 0.7284, 0.6301, 0.7284, 0.6697, 0.6397, 0.6697, 0.6397, 0.6301, 0.7284, 0.4908, 0.7805, 0.4908, 0.7805, 0.6301, 0.7284, 0.6301, 0.9276, 0.3357, 0.9276, 0.4982, 0.7883, 0.4982, 0.7883, 0.3357, 0.6177, 0.5146, 0.5656, 0.5146, 0.5656, 0.3753, 0.6177, 0.3753, 0.6252, 0.1729, 0.4627, 0.1729, 0.4626, 0.03359, 0.6251, 0.03359, 0.9666, 0.5059, 0.9666, 0.6684, 0.927, 0.6684, 0.927, 0.5059, 0.877, 0.5069, 0.877, 0.6693, 0.7883, 0.6692, 0.7883, 0.5068, 0.5656, 0.3357, 0.5656, 0.3753, 0.4769, 0.3753, 0.4769, 0.3357, 0.9961, 0.003881, 0.9961, 0.1662, 0.9074, 0.1662, 0.9074, 0.003881, 0.797, 0.7359, 0.7946, 0.7488, 0.7839, 0.7478, 0.7867, 0.7329, 0.8018, 0.7237, 0.797, 0.7359, 0.7867, 0.7329, 0.7922, 0.7188, 0.8087, 0.7127, 0.8018, 0.7237, 0.7922, 0.7188, 0.8002, 0.7061, 0.8175, 0.7033, 0.8087, 0.7127, 0.8002, 0.7061, 0.8105, 0.6952, 0.8278, 0.696, 0.8175, 0.7033, 0.8105, 0.6952, 0.8225, 0.6867, 0.8392, 0.6909, 0.8278, 0.696, 0.8225, 0.6867, 0.8358, 0.6807, 0.8512, 0.6883, 0.8392, 0.6909, 0.8358, 0.6807, 0.85, 0.6776, 0.8634, 0.6882, 0.8512, 0.6883, 0.85, 0.6776, 0.8644, 0.6775, 0.8754, 0.6906, 0.8634, 0.6882, 0.8644, 0.6775, 0.8786, 0.6803, 0.8868, 0.6954, 0.8754, 0.6906, 0.8786, 0.6803, 0.892, 0.686, 0.897, 0.7025, 0.8868, 0.6954, 0.892, 0.686, 0.904, 0.6943, 0.9057, 0.7116, 0.897, 0.7025, 0.904, 0.6943, 0.9142, 0.705, 0.9126, 0.7224, 0.9057, 0.7116, 0.9142, 0.705, 0.9222, 0.7175, 0.9174, 0.7345, 0.9126, 0.7224, 0.9222, 0.7175, 0.9277, 0.7315, 0.9199, 0.7474, 0.9174, 0.7345, 0.9277, 0.7315, 0.9306, 0.7464, 0.9199, 0.7606, 0.9199, 0.7474, 0.9306, 0.7464, 0.9306, 0.7616, 0.9174, 0.7735, 0.9199, 0.7606, 0.9306, 0.7616, 0.9277, 0.7765, 0.9126, 0.7857, 0.9174, 0.7735, 0.9277, 0.7765, 0.9222, 0.7906, 0.9057, 0.7967, 0.9126, 0.7857, 0.9222, 0.7906, 0.9142, 0.8033, 0.8969, 0.806, 0.9057, 0.7967, 0.9142, 0.8033, 0.904, 0.8141, 0.8866, 0.8134, 0.8969, 0.806, 0.904, 0.8141, 0.892, 0.8227, 0.8753, 0.8184, 0.8866, 0.8134, 0.892, 0.8227, 0.8786, 0.8286, 0.8632, 0.8211, 0.8753, 0.8184, 0.8786, 0.8286, 0.8644, 0.8318, 0.851, 0.8212, 0.8632, 0.8211, 0.8644, 0.8318, 0.85, 0.8319, 0.839, 0.8188, 0.851, 0.8212, 0.85, 0.8319, 0.8358, 0.8291, 0.8277, 0.814, 0.839, 0.8188, 0.8358, 0.8291, 0.8225, 0.8234, 0.8174, 0.8069, 0.8277, 0.814, 0.8225, 0.8234, 0.8105, 0.8151, 0.8087, 0.7978, 0.8174, 0.8069, 0.8105, 0.8151, 0.8002, 0.8044, 0.8018, 0.787, 0.8087, 0.7978, 0.8002, 0.8044, 0.7922, 0.7919, 0.797, 0.7749, 0.8018, 0.787, 0.7922, 0.7919, 0.7867, 0.7779, 0.7946, 0.762, 0.797, 0.7749, 0.7867, 0.7779, 0.7839, 0.763, 0.7946, 0.7488, 0.7946, 0.762, 0.7839, 0.763, 0.7839, 0.7478, 0.6359, 0.2953, 0.6349, 0.2954, 0.6342, 0.2956, 0.6338, 0.2958, 0.6339, 0.2957, 0.6343, 0.2953, 0.6348, 0.2943, 0.6353, 0.2928, 0.6354, 0.2911, 0.6353, 0.2894, 0.6348, 0.288, 0.6343, 0.287, 0.6339, 0.2865, 0.6338, 0.2865, 0.6342, 0.2867, 0.6349, 0.2869, 0.6359, 0.287, 0.6368, 0.2869, 0.6375, 0.2867, 0.6379, 0.2865, 0.6379, 0.2865, 0.6375, 0.287, 0.6369, 0.288, 0.6364, 0.2894, 0.6363, 0.2911, 0.6364, 0.2928, 0.6369, 0.2943, 0.6375, 0.2953, 0.6379, 0.2957, 0.6379, 0.2958, 0.6375, 0.2956, 0.6368, 0.2954, 0.6271, 0.8889, 0.6268, 0.8764, 0.6831, 0.8711, 0.6835, 0.8862, 0.6254, 0.9496, 0.6262, 0.9395, 0.6824, 0.947, 0.6815, 0.9592, 0.9367, 0.8836, 0.9366, 0.8967, 0.8802, 0.8967, 0.8803, 0.8809, 0.6268, 0.8764, 0.6262, 0.8648, 0.6824, 0.8572, 0.6831, 0.8711, 0.6262, 0.9395, 0.6268, 0.9278, 0.6831, 0.933, 0.6824, 0.947, 0.9366, 0.8967, 0.9367, 0.9098, 0.8803, 0.9125, 0.8802, 0.8967, 0.6262, 0.8648, 0.6254, 0.8548, 0.6815, 0.8452, 0.6824, 0.8572, 0.6268, 0.9278, 0.6271, 0.9152, 0.6835, 0.9178, 0.6831, 0.933, 0.9367, 0.9098, 0.9371, 0.9224, 0.8808, 0.9276, 0.8803, 0.9125, 0.7501, 0.8541, 0.7492, 0.8637, 0.6928, 0.8567, 0.6939, 0.8452, 0.6271, 0.9152, 0.6272, 0.902, 0.6836, 0.902, 0.6835, 0.9178, 0.9371, 0.9224, 0.9377, 0.934, 0.8815, 0.9416, 0.8808, 0.9276, 0.7492, 0.8637, 0.7485, 0.8745, 0.692, 0.8697, 0.6928, 0.8567, 0.9377, 0.934, 0.9385, 0.9441, 0.8824, 0.9537, 0.8815, 0.9416, 0.7485, 0.8745, 0.7481, 0.8863, 0.6916, 0.8838, 0.692, 0.8697, 0.4626, 0.9451, 0.4634, 0.9356, 0.5198, 0.9427, 0.5188, 0.9541, 0.7481, 0.8863, 0.748, 0.8984, 0.6914, 0.8984, 0.6916, 0.8838, 0.4634, 0.9356, 0.4641, 0.9248, 0.5205, 0.9297, 0.5198, 0.9427, 0.748, 0.8984, 0.7481, 0.9106, 0.6916, 0.9131, 0.6914, 0.8984, 0.4641, 0.9248, 0.4644, 0.9131, 0.521, 0.9157, 0.5205, 0.9297, 0.7481, 0.9106, 0.7485, 0.9223, 0.692, 0.9272, 0.6916, 0.9131, 0.4644, 0.9131, 0.4646, 0.901, 0.5211, 0.901, 0.521, 0.9157, 0.7485, 0.9223, 0.7492, 0.9332, 0.6928, 0.9402, 0.692, 0.9272, 0.4646, 0.901, 0.4644, 0.8888, 0.521, 0.8864, 0.5211, 0.901, 0.7492, 0.9332, 0.7501, 0.9427, 0.6939, 0.9517, 0.6928, 0.9402, 0.4644, 0.8888, 0.4641, 0.877, 0.5205, 0.8723, 0.521, 0.8864, 0.9385, 0.8493, 0.9377, 0.8594, 0.8815, 0.8518, 0.8824, 0.8397, 0.4641, 0.877, 0.4634, 0.8661, 0.5198, 0.8591, 0.5205, 0.8723, 0.9377, 0.8594, 0.9371, 0.8709, 0.8808, 0.8657, 0.8815, 0.8518, 0.6272, 0.902, 0.6271, 0.8889, 0.6835, 0.8862, 0.6836, 0.902, 0.4634, 0.8661, 0.4626, 0.8565, 0.5188, 0.8476, 0.5198, 0.8591, 0.7637, 0.7651, 0.7637, 0.7516, 0.7761, 0.7504, 0.7761, 0.7663, 0.7612, 0.7783, 0.7637, 0.7651, 0.7761, 0.7663, 0.7732, 0.7818, 0.7564, 0.7906, 0.7612, 0.7783, 0.7732, 0.7818, 0.7674, 0.7963, 0.7494, 0.8016, 0.7564, 0.7906, 0.7674, 0.7963, 0.7591, 0.8093, 0.7406, 0.8108, 0.7494, 0.8016, 0.7591, 0.8093, 0.7486, 0.8202, 0.7303, 0.8179, 0.7406, 0.8108, 0.7486, 0.8202, 0.7363, 0.8287, 0.719, 0.8227, 0.7303, 0.8179, 0.7363, 0.8287, 0.7227, 0.8345, 0.7071, 0.825, 0.719, 0.8227, 0.7227, 0.8345, 0.7083, 0.8374, 0.6949, 0.8249, 0.7071, 0.825, 0.7083, 0.8374, 0.6935, 0.8373, 0.683, 0.8223, 0.6949, 0.8249, 0.6935, 0.8373, 0.6791, 0.8341, 0.6716, 0.8172, 0.683, 0.8223, 0.6791, 0.8341, 0.6654, 0.828, 0.6612, 0.8098, 0.6716, 0.8172, 0.6654, 0.828, 0.6531, 0.8192, 0.6523, 0.8004, 0.6612, 0.8098, 0.6531, 0.8192, 0.6425, 0.808, 0.6452, 0.7892, 0.6523, 0.8004, 0.6425, 0.808, 0.6341, 0.7948, 0.6403, 0.7766, 0.6452, 0.7892, 0.6341, 0.7948, 0.6284, 0.7801, 0.6378, 0.7633, 0.6403, 0.7766, 0.6284, 0.7801, 0.6254, 0.7645, 0.6378, 0.7498, 0.6378, 0.7633, 0.6254, 0.7645, 0.6254, 0.7486, 0.6403, 0.7366, 0.6378, 0.7498, 0.6254, 0.7486, 0.6284, 0.7331, 0.6452, 0.7243, 0.6403, 0.7366, 0.6284, 0.7331, 0.6341, 0.7186, 0.6522, 0.7133, 0.6452, 0.7243, 0.6341, 0.7186, 0.6424, 0.7056, 0.661, 0.7041, 0.6522, 0.7133, 0.6424, 0.7056, 0.6529, 0.6947, 0.6712, 0.697, 0.661, 0.7041, 0.6529, 0.6947, 0.6652, 0.6862, 0.6825, 0.6922, 0.6712, 0.697, 0.6652, 0.6862, 0.6789, 0.6804, 0.6945, 0.6899, 0.6825, 0.6922, 0.6789, 0.6804, 0.6933, 0.6775, 0.7066, 0.69, 0.6945, 0.6899, 0.6933, 0.6775, 0.708, 0.6776, 0.7186, 0.6926, 0.7066, 0.69, 0.708, 0.6776, 0.7225, 0.6808, 0.73, 0.6977, 0.7186, 0.6926, 0.7225, 0.6808, 0.7361, 0.6869, 0.7403, 0.7051, 0.73, 0.6977, 0.7361, 0.6869, 0.7485, 0.6957, 0.7493, 0.7145, 0.7403, 0.7051, 0.7485, 0.6957, 0.7591, 0.7069, 0.7563, 0.7257, 0.7493, 0.7145, 0.7591, 0.7069, 0.7674, 0.7201, 0.7612, 0.7382, 0.7563, 0.7257, 0.7674, 0.7201, 0.7732, 0.7348, 0.7637, 0.7516, 0.7612, 0.7382, 0.7732, 0.7348, 0.7761, 0.7504, 0.786, 0.1744, 0.787, 0.1744, 0.787, 0.2768, 0.7735, 0.277, 0.7853, 0.1744, 0.786, 0.1744, 0.7735, 0.277, 0.7606, 0.2773, 0.7849, 0.1744, 0.7853, 0.1744, 0.7606, 0.2773, 0.7487, 0.2779, 0.785, 0.1744, 0.7849, 0.1744, 0.7487, 0.2779, 0.7385, 0.2787, 0.8828, 0.1744, 0.8823, 0.1744, 0.9317, 0.2788, 0.9222, 0.2779, 0.8837, 0.1745, 0.8828, 0.1744, 0.9222, 0.2779, 0.9114, 0.2773, 0.8852, 0.1745, 0.8837, 0.1745, 0.9114, 0.2773, 0.8997, 0.2769, 0.8869, 0.1745, 0.8852, 0.1745, 0.8997, 0.2769, 0.8876, 0.2768, 0.8886, 0.1745, 0.8869, 0.1745, 0.8876, 0.2768, 0.8755, 0.2769, 0.8901, 0.1745, 0.8886, 0.1745, 0.8755, 0.2769, 0.8638, 0.2773, 0.891, 0.1744, 0.8901, 0.1745, 0.8638, 0.2773, 0.8529, 0.2779, 0.8915, 0.1744, 0.891, 0.1744, 0.8529, 0.2779, 0.8432, 0.2788, 0.6796, 0.2787, 0.6797, 0.2787, 0.6338, 0.1741, 0.6441, 0.1748, 0.68, 0.2787, 0.6796, 0.2787, 0.6441, 0.1748, 0.656, 0.1754, 0.6807, 0.2787, 0.68, 0.2787, 0.656, 0.1754, 0.6689, 0.1758, 0.6817, 0.2787, 0.6807, 0.2787, 0.6689, 0.1758, 0.6824, 0.1759, 0.6827, 0.2787, 0.6817, 0.2787, 0.6824, 0.1759, 0.6959, 0.1758, 0.6834, 0.2787, 0.6827, 0.2787, 0.6959, 0.1758, 0.7088, 0.1754, 0.6838, 0.2787, 0.6834, 0.2787, 0.7088, 0.1754, 0.7205, 0.1748, 0.6837, 0.2787, 0.6838, 0.2787, 0.7205, 0.1748, 0.7307, 0.1741, 0.8323, 0.9438, 0.8327, 0.9438, 0.7839, 0.8397, 0.7935, 0.8405, 0.8313, 0.9437, 0.8323, 0.9438, 0.7935, 0.8405, 0.8044, 0.8412, 0.8299, 0.9436, 0.8313, 0.9437, 0.8044, 0.8412, 0.816, 0.8416, 0.8281, 0.9436, 0.8299, 0.9436, 0.816, 0.8416, 0.8281, 0.8417, 0.8264, 0.9436, 0.8281, 0.9436, 0.8281, 0.8417, 0.8402, 0.8416, 0.825, 0.9437, 0.8264, 0.9436, 0.8402, 0.8416, 0.8519, 0.8412, 0.824, 0.9438, 0.825, 0.9437, 0.8519, 0.8412, 0.8628, 0.8405, 0.8235, 0.9438, 0.824, 0.9438, 0.8628, 0.8405, 0.8724, 0.8397, 0.789, 0.1744, 0.789, 0.1744, 0.8354, 0.2787, 0.8252, 0.2779, 0.7886, 0.1744, 0.789, 0.1744, 0.8252, 0.2779, 0.8133, 0.2773, 0.7879, 0.1744, 0.7886, 0.1744, 0.8133, 0.2773, 0.8004, 0.277, 0.787, 0.1744, 0.7879, 0.1744, 0.8004, 0.277, 0.787, 0.2768, 0.6251, 0.02804, 0.4626, 0.02804, 0.4628, 0.01499, 0.6253, 0.01499, 0.6253, 0.01499, 0.4628, 0.01499, 0.4635, 0.003881, 0.626, 0.003881, 0.9192, 0.5059, 0.9192, 0.6683, 0.9081, 0.6691, 0.9081, 0.5067, 0.9081, 0.5067, 0.9081, 0.6691, 0.8951, 0.6693, 0.8951, 0.5069, 0.6177, 0.3753, 0.5656, 0.3753, 0.5656, 0.3357, 0.5837, 0.3357, 0.5967, 0.3383, 0.6077, 0.3457, 0.6151, 0.3567, 0.6177, 0.3698, 0.8951, 0.6693, 0.877, 0.6693, 0.877, 0.5069, 0.8951, 0.5069, 0.6251, 0.03359, 0.4626, 0.03359, 0.4626, 0.02804, 0.6251, 0.02804, 0.7284, 0.6301, 0.7805, 0.6301, 0.7805, 0.6357, 0.7779, 0.6487, 0.7706, 0.6598, 0.7595, 0.6671, 0.7465, 0.6697, 0.7284, 0.6697, 0.04339, 0.6697, 0.0585, 0.6696, 0.0585, 0.6897, 0.04342, 0.6899, 0.04342, 0.6899, 0.0585, 0.6897, 0.0585, 0.7141, 0.0435, 0.7143, 0.0435, 0.7143, 0.0585, 0.7141, 0.0586, 0.7373, 0.04559, 0.7374, 0.04559, 0.7374, 0.0586, 0.7373, 0.05868, 0.7564, 0.04735, 0.7565, 0.02888, 0.6701, 0.04339, 0.6697, 0.04342, 0.6899, 0.02894, 0.6903, 0.02894, 0.6903, 0.04342, 0.6899, 0.0435, 0.7143, 0.02908, 0.7147, 0.02908, 0.7147, 0.0435, 0.7143, 0.04559, 0.7374, 0.03309, 0.7378, 0.03309, 0.7378, 0.04559, 0.7374, 0.04735, 0.7565, 0.03648, 0.7568, 0.01554, 0.6708, 0.02888, 0.6701, 0.02894, 0.6903, 0.01561, 0.6909, 0.01561, 0.6909, 0.02894, 0.6903, 0.02908, 0.7147, 0.01579, 0.7154, 0.01579, 0.7154, 0.02908, 0.7147, 0.03309, 0.7378, 0.02159, 0.7383, 0.02159, 0.7383, 0.03309, 0.7378, 0.03648, 0.7568, 0.02648, 0.7573, 0.003881, 0.6717, 0.01554, 0.6708, 0.01561, 0.6909, 0.004049, 0.6918, 0.004049, 0.6918, 0.01561, 0.6909, 0.01579, 0.7154, 0.004525, 0.7162, 0.004525, 0.7162, 0.01579, 0.7154, 0.02159, 0.7383, 0.01162, 0.7391, 0.01162, 0.7391, 0.02159, 0.7383, 0.02648, 0.7573, 0.01773, 0.7579, 0.3618, 0.2166, 0.3507, 0.2156, 0.3507, 0.1955, 0.3618, 0.1965, 0.3618, 0.1965, 0.3507, 0.1955, 0.3509, 0.1711, 0.3616, 0.1721, 0.3616, 0.1721, 0.3509, 0.1711, 0.3579, 0.1481, 0.3674, 0.149, 0.3674, 0.149, 0.3579, 0.1481, 0.3637, 0.1292, 0.3721, 0.13, 0.3746, 0.2174, 0.3618, 0.2166, 0.3618, 0.1965, 0.3745, 0.1973, 0.3745, 0.1973, 0.3618, 0.1965, 0.3616, 0.1721, 0.3744, 0.1728, 0.3744, 0.1728, 0.3616, 0.1721, 0.3674, 0.149, 0.3784, 0.1497, 0.3784, 0.1497, 0.3674, 0.149, 0.3721, 0.13, 0.3816, 0.1306, 0.3884, 0.2178, 0.3746, 0.2174, 0.3745, 0.1973, 0.3884, 0.1977, 0.3884, 0.1977, 0.3745, 0.1973, 0.3744, 0.1728, 0.3883, 0.1733, 0.3883, 0.1733, 0.3744, 0.1728, 0.3784, 0.1497, 0.3903, 0.1501, 0.3903, 0.1501, 0.3784, 0.1497, 0.3816, 0.1306, 0.392, 0.131, 0.4027, 0.218, 0.3884, 0.2178, 0.3884, 0.1977, 0.4027, 0.1979, 0.4027, 0.1979, 0.3884, 0.1977, 0.3883, 0.1733, 0.4027, 0.1735, 0.4027, 0.1735, 0.3883, 0.1733, 0.3903, 0.1501, 0.4027, 0.1502, 0.4027, 0.1502, 0.3903, 0.1501, 0.392, 0.131, 0.4027, 0.1311, 0.4171, 0.2178, 0.4027, 0.218, 0.4027, 0.1979, 0.4171, 0.1977, 0.4171, 0.1977, 0.4027, 0.1979, 0.4027, 0.1735, 0.4172, 0.1733, 0.4172, 0.1733, 0.4027, 0.1735, 0.4027, 0.1502, 0.4152, 0.1501, 0.4152, 0.1501, 0.4027, 0.1502, 0.4027, 0.1311, 0.4135, 0.131, 0.4309, 0.2174, 0.4171, 0.2178, 0.4171, 0.1977, 0.431, 0.1973, 0.431, 0.1973, 0.4171, 0.1977, 0.4172, 0.1733, 0.4311, 0.1728, 0.4311, 0.1728, 0.4172, 0.1733, 0.4152, 0.1501, 0.4271, 0.1497, 0.4271, 0.1497, 0.4152, 0.1501, 0.4135, 0.131, 0.4239, 0.1306, 0.4437, 0.2166, 0.4309, 0.2174, 0.431, 0.1973, 0.4437, 0.1965, 0.4437, 0.1965, 0.431, 0.1973, 0.4311, 0.1728, 0.4439, 0.1721, 0.4439, 0.1721, 0.4311, 0.1728, 0.4271, 0.1497, 0.4381, 0.149, 0.4381, 0.149, 0.4271, 0.1497, 0.4239, 0.1306, 0.4334, 0.13, 0.4548, 0.2156, 0.4437, 0.2166, 0.4437, 0.1965, 0.4548, 0.1955, 0.4548, 0.1955, 0.4437, 0.1965, 0.4439, 0.1721, 0.4546, 0.1711, 0.4546, 0.1711, 0.4439, 0.1721, 0.4381, 0.149, 0.4476, 0.1481, 0.4476, 0.1481, 0.4381, 0.149, 0.4334, 0.13, 0.4418, 0.1292, 0.1331, 0.216, 0.1213, 0.2151, 0.1215, 0.1949, 0.1331, 0.1958, 0.1331, 0.1958, 0.1215, 0.1949, 0.1219, 0.1706, 0.1333, 0.1714, 0.1333, 0.1714, 0.1219, 0.1706, 0.129, 0.1477, 0.139, 0.1484, 0.139, 0.1484, 0.129, 0.1477, 0.135, 0.1288, 0.1438, 0.1295, 0.1465, 0.2166, 0.1331, 0.216, 0.1331, 0.1958, 0.1465, 0.1965, 0.1465, 0.1965, 0.1331, 0.1958, 0.1333, 0.1714, 0.1467, 0.1721, 0.1467, 0.1721, 0.1333, 0.1714, 0.139, 0.1484, 0.1506, 0.149, 0.1506, 0.149, 0.139, 0.1484, 0.1438, 0.1295, 0.1539, 0.13, 0.161, 0.2171, 0.1465, 0.2166, 0.1465, 0.1965, 0.161, 0.1969, 0.161, 0.1969, 0.1465, 0.1965, 0.1467, 0.1721, 0.1611, 0.1725, 0.1611, 0.1725, 0.1467, 0.1721, 0.1506, 0.149, 0.1631, 0.1494, 0.1631, 0.1494, 0.1506, 0.149, 0.1539, 0.13, 0.1648, 0.1303, 0.1761, 0.2172, 0.161, 0.2171, 0.161, 0.1969, 0.1761, 0.1971, 0.1761, 0.1971, 0.161, 0.1969, 0.1611, 0.1725, 0.1761, 0.1727, 0.1761, 0.1727, 0.1611, 0.1725, 0.1631, 0.1494, 0.1761, 0.1495, 0.1761, 0.1495, 0.1631, 0.1494, 0.1648, 0.1303, 0.1761, 0.1304, 0.1913, 0.2171, 0.1761, 0.2172, 0.1761, 0.1971, 0.1912, 0.1969, 0.1912, 0.1969, 0.1761, 0.1971, 0.1761, 0.1727, 0.1911, 0.1725, 0.1911, 0.1725, 0.1761, 0.1727, 0.1761, 0.1495, 0.1892, 0.1494, 0.1892, 0.1494, 0.1761, 0.1495, 0.1761, 0.1304, 0.1875, 0.1303, 0.2058, 0.2166, 0.1913, 0.2171, 0.1912, 0.1969, 0.2058, 0.1965, 0.2058, 0.1965, 0.1912, 0.1969, 0.1911, 0.1725, 0.2056, 0.1721, 0.2056, 0.1721, 0.1911, 0.1725, 0.1892, 0.1494, 0.2017, 0.149, 0.2017, 0.149, 0.1892, 0.1494, 0.1875, 0.1303, 0.1984, 0.13, 0.2192, 0.216, 0.2058, 0.2166, 0.2058, 0.1965, 0.2191, 0.1958, 0.2191, 0.1958, 0.2058, 0.1965, 0.2056, 0.1721, 0.219, 0.1714, 0.219, 0.1714, 0.2056, 0.1721, 0.2017, 0.149, 0.2132, 0.1484, 0.2132, 0.1484, 0.2017, 0.149, 0.1984, 0.13, 0.2084, 0.1295, 0.231, 0.2151, 0.2192, 0.216, 0.2191, 0.1958, 0.2308, 0.1949, 0.2308, 0.1949, 0.2191, 0.1958, 0.219, 0.1714, 0.2303, 0.1706, 0.2303, 0.1706, 0.219, 0.1714, 0.2132, 0.1484, 0.2233, 0.1477, 0.2233, 0.1477, 0.2132, 0.1484, 0.2084, 0.1295, 0.2172, 0.1288, 0.3318, 0.6705, 0.3429, 0.6715, 0.3428, 0.6916, 0.3319, 0.6906, 0.3319, 0.6906, 0.3428, 0.6916, 0.3427, 0.716, 0.332, 0.715, 0.332, 0.715, 0.3427, 0.716, 0.3356, 0.7389, 0.3262, 0.7381, 0.3262, 0.7381, 0.3356, 0.7389, 0.3297, 0.7578, 0.3214, 0.757, 0.3192, 0.6698, 0.3318, 0.6705, 0.3319, 0.6906, 0.3192, 0.6899, 0.3192, 0.6899, 0.3319, 0.6906, 0.332, 0.715, 0.3193, 0.7143, 0.3193, 0.7143, 0.332, 0.715, 0.3262, 0.7381, 0.3152, 0.7374, 0.3152, 0.7374, 0.3262, 0.7381, 0.3214, 0.757, 0.3119, 0.7565, 0.3054, 0.6693, 0.3192, 0.6698, 0.3192, 0.6899, 0.3054, 0.6894, 0.3054, 0.6894, 0.3192, 0.6899, 0.3193, 0.7143, 0.3055, 0.7138, 0.3055, 0.7138, 0.3193, 0.7143, 0.3152, 0.7374, 0.3033, 0.737, 0.3033, 0.737, 0.3152, 0.7374, 0.3119, 0.7565, 0.3016, 0.7561, 0.291, 0.6691, 0.3054, 0.6693, 0.3054, 0.6894, 0.291, 0.6892, 0.291, 0.6892, 0.3054, 0.6894, 0.3055, 0.7138, 0.291, 0.7137, 0.291, 0.7137, 0.3055, 0.7138, 0.3033, 0.737, 0.2909, 0.7369, 0.2909, 0.7369, 0.3033, 0.737, 0.3016, 0.7561, 0.2908, 0.756, 0.2766, 0.6693, 0.291, 0.6691, 0.291, 0.6892, 0.2766, 0.6894, 0.2766, 0.6894, 0.291, 0.6892, 0.291, 0.7137, 0.2765, 0.7138, 0.2765, 0.7138, 0.291, 0.7137, 0.2909, 0.7369, 0.2785, 0.737, 0.2785, 0.737, 0.2909, 0.7369, 0.2908, 0.756, 0.2801, 0.7561, 0.2628, 0.6697, 0.2766, 0.6693, 0.2766, 0.6894, 0.2627, 0.6898, 0.2627, 0.6898, 0.2766, 0.6894, 0.2765, 0.7138, 0.2626, 0.7142, 0.2626, 0.7142, 0.2765, 0.7138, 0.2785, 0.737, 0.2665, 0.7374, 0.2665, 0.7374, 0.2785, 0.737, 0.2801, 0.7561, 0.2697, 0.7564, 0.25, 0.6704, 0.2628, 0.6697, 0.2627, 0.6898, 0.2499, 0.6905, 0.2499, 0.6905, 0.2627, 0.6898, 0.2626, 0.7142, 0.2498, 0.715, 0.2498, 0.715, 0.2626, 0.7142, 0.2665, 0.7374, 0.2555, 0.738, 0.2555, 0.738, 0.2665, 0.7374, 0.2697, 0.7564, 0.2601, 0.757, 0.2387, 0.6714, 0.25, 0.6704, 0.2499, 0.6905, 0.2388, 0.6915, 0.2388, 0.6915, 0.2499, 0.6905, 0.2498, 0.715, 0.2389, 0.7159, 0.2389, 0.7159, 0.2498, 0.715, 0.2555, 0.738, 0.2458, 0.7388, 0.2458, 0.7388, 0.2555, 0.738, 0.2601, 0.757, 0.2516, 0.7577, 0.1017, 0.6707, 0.1135, 0.6716, 0.1134, 0.6917, 0.1016, 0.6909, 0.1016, 0.6909, 0.1134, 0.6917, 0.1129, 0.7161, 0.1015, 0.7153, 0.1015, 0.7153, 0.1129, 0.7161, 0.1059, 0.739, 0.09581, 0.7383, 0.09581, 0.7383, 0.1059, 0.739, 0.09994, 0.7578, 0.09106, 0.7572, 0.08823, 0.6701, 0.1017, 0.6707, 0.1016, 0.6909, 0.08818, 0.6902, 0.08818, 0.6902, 0.1016, 0.6909, 0.1015, 0.7153, 0.08803, 0.7146, 0.08803, 0.7146, 0.1015, 0.7153, 0.09581, 0.7383, 0.0842, 0.7377, 0.0842, 0.7377, 0.09581, 0.7383, 0.09106, 0.7572, 0.08096, 0.7567, 0.07364, 0.6697, 0.08823, 0.6701, 0.08818, 0.6902, 0.07362, 0.6898, 0.07362, 0.6898, 0.08818, 0.6902, 0.08803, 0.7146, 0.07353, 0.7143, 0.07353, 0.7143, 0.08803, 0.7146, 0.0842, 0.7377, 0.07164, 0.7374, 0.07164, 0.7374, 0.0842, 0.7377, 0.08096, 0.7567, 0.07003, 0.7565, 0.0585, 0.6696, 0.07364, 0.6697, 0.07362, 0.6898, 0.0585, 0.6897, 0.0585, 0.6897, 0.07362, 0.6898, 0.07353, 0.7143, 0.0585, 0.7141, 0.0585, 0.7141, 0.07353, 0.7143, 0.07164, 0.7374, 0.0586, 0.7373, 0.0586, 0.7373, 0.07164, 0.7374, 0.07003, 0.7565, 0.05868, 0.7564, 0.04735, 0.7565, 0.05868, 0.7564, 0.05921, 0.8827, 0.0585, 0.003881, 0.0585, 0.6696, 0.04339, 0.6697, 0.04339, 0.004029, 0.07364, 0.004002, 0.07364, 0.6697, 0.0585, 0.6696, 0.0585, 0.003881, 0.05868, 0.7564, 0.07003, 0.7565, 0.05921, 0.8827, 0.04339, 0.004029, 0.04339, 0.6697, 0.02888, 0.6701, 0.02888, 0.00444, 0.03648, 0.7568, 0.04735, 0.7565, 0.05921, 0.8827, 0.02888, 0.00444, 0.02888, 0.6701, 0.01554, 0.6708, 0.01554, 0.005097, 0.02648, 0.7573, 0.03648, 0.7568, 0.05921, 0.8827, 0.01554, 0.005097, 0.01554, 0.6708, 0.003881, 0.6717, 0.003881, 0.005976, 0.01773, 0.7579, 0.02648, 0.7573, 0.05921, 0.8827, 0.3507, 0.8805, 0.3507, 0.2156, 0.3618, 0.2166, 0.3618, 0.8815, 0.3721, 0.13, 0.3637, 0.1292, 0.4027, 0.003881, 0.3618, 0.8815, 0.3618, 0.2166, 0.3746, 0.2174, 0.3746, 0.8823, 0.3816, 0.1306, 0.3721, 0.13, 0.4027, 0.003881, 0.3746, 0.8823, 0.3746, 0.2174, 0.3884, 0.2178, 0.3884, 0.8827, 0.392, 0.131, 0.3816, 0.1306, 0.4027, 0.003881, 0.3884, 0.8827, 0.3884, 0.2178, 0.4027, 0.218, 0.4027, 0.8829, 0.4027, 0.1311, 0.392, 0.131, 0.4027, 0.003881, 0.4027, 0.8829, 0.4027, 0.218, 0.4171, 0.2178, 0.4171, 0.8827, 0.4135, 0.131, 0.4027, 0.1311, 0.4027, 0.003881, 0.4171, 0.8827, 0.4171, 0.2178, 0.4309, 0.2174, 0.4309, 0.8823, 0.4239, 0.1306, 0.4135, 0.131, 0.4027, 0.003881, 0.4309, 0.8823, 0.4309, 0.2174, 0.4437, 0.2166, 0.4437, 0.8815, 0.4334, 0.13, 0.4239, 0.1306, 0.4027, 0.003881, 0.4437, 0.8815, 0.4437, 0.2166, 0.4548, 0.2156, 0.4548, 0.8805, 0.4418, 0.1292, 0.4334, 0.13, 0.4027, 0.003881, 0.1213, 0.8804, 0.1213, 0.2151, 0.1331, 0.216, 0.1331, 0.8814, 0.1438, 0.1295, 0.135, 0.1288, 0.1761, 0.003881, 0.1331, 0.8814, 0.1331, 0.216, 0.1465, 0.2166, 0.1465, 0.882, 0.1539, 0.13, 0.1438, 0.1295, 0.1761, 0.003881, 0.1465, 0.882, 0.1465, 0.2166, 0.161, 0.2171, 0.161, 0.8825, 0.1648, 0.1303, 0.1539, 0.13, 0.1761, 0.003881, 0.161, 0.8825, 0.161, 0.2171, 0.1761, 0.2172, 0.1761, 0.8826, 0.1761, 0.1304, 0.1648, 0.1303, 0.1761, 0.003881, 0.1761, 0.8826, 0.1761, 0.2172, 0.1913, 0.2171, 0.1913, 0.8825, 0.1875, 0.1303, 0.1761, 0.1304, 0.1761, 0.003881, 0.1913, 0.8825, 0.1913, 0.2171, 0.2058, 0.2166, 0.2058, 0.882, 0.1984, 0.13, 0.1875, 0.1303, 0.1761, 0.003881, 0.2058, 0.882, 0.2058, 0.2166, 0.2192, 0.216, 0.2192, 0.8814, 0.2084, 0.1295, 0.1984, 0.13, 0.1761, 0.003881, 0.2192, 0.8814, 0.2192, 0.216, 0.231, 0.2151, 0.231, 0.8804, 0.2172, 0.1288, 0.2084, 0.1295, 0.1761, 0.003881, 0.3429, 0.006242, 0.3429, 0.6715, 0.3318, 0.6705, 0.3318, 0.00525, 0.3214, 0.757, 0.3297, 0.7578, 0.2903, 0.883, 0.3318, 0.00525, 0.3318, 0.6705, 0.3192, 0.6698, 0.3192, 0.004509, 0.3119, 0.7565, 0.3214, 0.757, 0.2903, 0.883, 0.3192, 0.004509, 0.3192, 0.6698, 0.3054, 0.6693, 0.3054, 0.004047, 0.3016, 0.7561, 0.3119, 0.7565, 0.2903, 0.883, 0.3054, 0.004047, 0.3054, 0.6693, 0.291, 0.6691, 0.291, 0.003881, 0.2908, 0.756, 0.3016, 0.7561, 0.2903, 0.883, 0.291, 0.003881, 0.291, 0.6691, 0.2766, 0.6693, 0.2766, 0.004019, 0.2801, 0.7561, 0.2908, 0.756, 0.2903, 0.883, 0.2766, 0.004019, 0.2766, 0.6693, 0.2628, 0.6697, 0.2628, 0.004454, 0.2697, 0.7564, 0.2801, 0.7561, 0.2903, 0.883, 0.2628, 0.004454, 0.2628, 0.6697, 0.25, 0.6704, 0.25, 0.00517, 0.2601, 0.757, 0.2697, 0.7564, 0.2903, 0.883, 0.25, 0.00517, 0.25, 0.6704, 0.2387, 0.6714, 0.2387, 0.00614, 0.2516, 0.7577, 0.2601, 0.757, 0.2903, 0.883, 0.1135, 0.005877, 0.1135, 0.6716, 0.1017, 0.6707, 0.1017, 0.005019, 0.09106, 0.7572, 0.09994, 0.7578, 0.05921, 0.8827, 0.1017, 0.005019, 0.1017, 0.6707, 0.08823, 0.6701, 0.08823, 0.004386, 0.08096, 0.7567, 0.09106, 0.7572, 0.05921, 0.8827, 0.08823, 0.004386, 0.08823, 0.6701, 0.07364, 0.6697, 0.07364, 0.004002, 0.07003, 0.7565, 0.08096, 0.7567, 0.05921, 0.8827, 0.9371, 0.8709, 0.8808, 0.8657, 0.8803, 0.8809, 0.9367, 0.8836, 0.5147, 0.6775, 0.5147, 0.8398, 0.6177, 0.8398, 0.6177, 0.6775, 0.5656, 0.6697, 0.5656, 0.5146, 0.4626, 0.5146, 0.4626, 0.6697, 0.8996, 0.1664, 0.8996, 0.003982, 0.7966, 0.003881, 0.7966, 0.1663, 0.7284, 0.4908, 0.7284, 0.3357, 0.6254, 0.3357, 0.6254, 0.4908, 0.4629, 0.328, 0.6254, 0.328, 0.6252, 0.1729, 0.4627, 0.1729, 0.6338, 0.003881, 0.6338, 0.1663, 0.7889, 0.1663, 0.7889, 0.003881, 0.7805, 0.4908, 0.7805, 0.3357, 0.7284, 0.3357, 0.7284, 0.4908, 0.6177, 0.6697, 0.6177, 0.5146, 0.5656, 0.5146, 0.5656, 0.6697, 0.4626, 0.6775, 0.4626, 0.8398, 0.5147, 0.8398, 0.5147, 0.6775, 0.7284, 0.6301, 0.6397, 0.6301, 0.6397, 0.6697, 0.7284, 0.6697, 0.7284, 0.4908, 0.7284, 0.6301, 0.7805, 0.6301, 0.7805, 0.4908, 0.9276, 0.3357, 0.7883, 0.3357, 0.7883, 0.4982, 0.9276, 0.4982, 0.6177, 0.5146, 0.6177, 0.3753, 0.5656, 0.3753, 0.5656, 0.5146, 0.6252, 0.1729, 0.6251, 0.03359, 0.4626, 0.03359, 0.4627, 0.1729, 0.9666, 0.5059, 0.927, 0.5059, 0.927, 0.6684, 0.9666, 0.6684, 0.877, 0.5069, 0.7883, 0.5068, 0.7883, 0.6692, 0.877, 0.6693, 0.5656, 0.3357, 0.4769, 0.3357, 0.4769, 0.3753, 0.5656, 0.3753, 0.9961, 0.003881, 0.9074, 0.003881, 0.9074, 0.1662, 0.9961, 0.1662, 0.797, 0.7359, 0.7867, 0.7329, 0.7839, 0.7478, 0.7946, 0.7488, 0.8018, 0.7237, 0.7922, 0.7188, 0.7867, 0.7329, 0.797, 0.7359, 0.8087, 0.7127, 0.8002, 0.7061, 0.7922, 0.7188, 0.8018, 0.7237, 0.8175, 0.7033, 0.8105, 0.6952, 0.8002, 0.7061, 0.8087, 0.7127, 0.8278, 0.696, 0.8225, 0.6867, 0.8105, 0.6952, 0.8175, 0.7033, 0.8392, 0.6909, 0.8358, 0.6807, 0.8225, 0.6867, 0.8278, 0.696, 0.8512, 0.6883, 0.85, 0.6776, 0.8358, 0.6807, 0.8392, 0.6909, 0.8634, 0.6882, 0.8644, 0.6775, 0.85, 0.6776, 0.8512, 0.6883, 0.8754, 0.6906, 0.8786, 0.6803, 0.8644, 0.6775, 0.8634, 0.6882, 0.8868, 0.6954, 0.892, 0.686, 0.8786, 0.6803, 0.8754, 0.6906, 0.897, 0.7025, 0.904, 0.6943, 0.892, 0.686, 0.8868, 0.6954, 0.9057, 0.7116, 0.9142, 0.705, 0.904, 0.6943, 0.897, 0.7025, 0.9126, 0.7224, 0.9222, 0.7175, 0.9142, 0.705, 0.9057, 0.7116, 0.9174, 0.7345, 0.9277, 0.7315, 0.9222, 0.7175, 0.9126, 0.7224, 0.9199, 0.7474, 0.9306, 0.7464, 0.9277, 0.7315, 0.9174, 0.7345, 0.9199, 0.7606, 0.9306, 0.7616, 0.9306, 0.7464, 0.9199, 0.7474, 0.9174, 0.7735, 0.9277, 0.7765, 0.9306, 0.7616, 0.9199, 0.7606, 0.9126, 0.7857, 0.9222, 0.7906, 0.9277, 0.7765, 0.9174, 0.7735, 0.9057, 0.7967, 0.9142, 0.8033, 0.9222, 0.7906, 0.9126, 0.7857, 0.8969, 0.806, 0.904, 0.8141, 0.9142, 0.8033, 0.9057, 0.7967, 0.8866, 0.8134, 0.892, 0.8227, 0.904, 0.8141, 0.8969, 0.806, 0.8753, 0.8184, 0.8786, 0.8286, 0.892, 0.8227, 0.8866, 0.8134, 0.8632, 0.8211, 0.8644, 0.8318, 0.8786, 0.8286, 0.8753, 0.8184, 0.851, 0.8212, 0.85, 0.8319, 0.8644, 0.8318, 0.8632, 0.8211, 0.839, 0.8188, 0.8358, 0.8291, 0.85, 0.8319, 0.851, 0.8212, 0.8277, 0.814, 0.8225, 0.8234, 0.8358, 0.8291, 0.839, 0.8188, 0.8174, 0.8069, 0.8105, 0.8151, 0.8225, 0.8234, 0.8277, 0.814, 0.8087, 0.7978, 0.8002, 0.8044, 0.8105, 0.8151, 0.8174, 0.8069, 0.8018, 0.787, 0.7922, 0.7919, 0.8002, 0.8044, 0.8087, 0.7978, 0.797, 0.7749, 0.7867, 0.7779, 0.7922, 0.7919, 0.8018, 0.787, 0.7946, 0.762, 0.7839, 0.763, 0.7867, 0.7779, 0.797, 0.7749, 0.7946, 0.7488, 0.7839, 0.7478, 0.7839, 0.763, 0.7946, 0.762, 0.6359, 0.2953, 0.6368, 0.2954, 0.6375, 0.2956, 0.6379, 0.2958, 0.6379, 0.2957, 0.6375, 0.2953, 0.6369, 0.2943, 0.6364, 0.2928, 0.6363, 0.2911, 0.6364, 0.2894, 0.6369, 0.288, 0.6375, 0.287, 0.6379, 0.2865, 0.6379, 0.2865, 0.6375, 0.2867, 0.6368, 0.2869, 0.6359, 0.287, 0.6349, 0.2869, 0.6342, 0.2867, 0.6338, 0.2865, 0.6339, 0.2865, 0.6343, 0.287, 0.6348, 0.288, 0.6353, 0.2894, 0.6354, 0.2911, 0.6353, 0.2928, 0.6348, 0.2943, 0.6343, 0.2953, 0.6339, 0.2957, 0.6338, 0.2958, 0.6342, 0.2956, 0.6349, 0.2954, 0.6271, 0.8889, 0.6835, 0.8862, 0.6831, 0.8711, 0.6268, 0.8764, 0.6254, 0.9496, 0.6815, 0.9592, 0.6824, 0.947, 0.6262, 0.9395, 0.9367, 0.8836, 0.8803, 0.8809, 0.8802, 0.8967, 0.9366, 0.8967, 0.6268, 0.8764, 0.6831, 0.8711, 0.6824, 0.8572, 0.6262, 0.8648, 0.6262, 0.9395, 0.6824, 0.947, 0.6831, 0.933, 0.6268, 0.9278, 0.9366, 0.8967, 0.8802, 0.8967, 0.8803, 0.9125, 0.9367, 0.9098, 0.6262, 0.8648, 0.6824, 0.8572, 0.6815, 0.8452, 0.6254, 0.8548, 0.6268, 0.9278, 0.6831, 0.933, 0.6835, 0.9178, 0.6271, 0.9152, 0.9367, 0.9098, 0.8803, 0.9125, 0.8808, 0.9276, 0.9371, 0.9224, 0.7501, 0.8541, 0.6939, 0.8452, 0.6928, 0.8567, 0.7492, 0.8637, 0.6271, 0.9152, 0.6835, 0.9178, 0.6836, 0.902, 0.6272, 0.902, 0.9371, 0.9224, 0.8808, 0.9276, 0.8815, 0.9416, 0.9377, 0.934, 0.7492, 0.8637, 0.6928, 0.8567, 0.692, 0.8697, 0.7485, 0.8745, 0.9377, 0.934, 0.8815, 0.9416, 0.8824, 0.9537, 0.9385, 0.9441, 0.7485, 0.8745, 0.692, 0.8697, 0.6916, 0.8838, 0.7481, 0.8863, 0.4626, 0.9451, 0.5188, 0.9541, 0.5198, 0.9427, 0.4634, 0.9356, 0.7481, 0.8863, 0.6916, 0.8838, 0.6914, 0.8984, 0.748, 0.8984, 0.4634, 0.9356, 0.5198, 0.9427, 0.5205, 0.9297, 0.4641, 0.9248, 0.748, 0.8984, 0.6914, 0.8984, 0.6916, 0.9131, 0.7481, 0.9106, 0.4641, 0.9248, 0.5205, 0.9297, 0.521, 0.9157, 0.4644, 0.9131, 0.7481, 0.9106, 0.6916, 0.9131, 0.692, 0.9272, 0.7485, 0.9223, 0.4644, 0.9131, 0.521, 0.9157, 0.5211, 0.901, 0.4646, 0.901, 0.7485, 0.9223, 0.692, 0.9272, 0.6928, 0.9402, 0.7492, 0.9332, 0.4646, 0.901, 0.5211, 0.901, 0.521, 0.8864, 0.4644, 0.8888, 0.7492, 0.9332, 0.6928, 0.9402, 0.6939, 0.9517, 0.7501, 0.9427, 0.4644, 0.8888, 0.521, 0.8864, 0.5205, 0.8723, 0.4641, 0.877, 0.9385, 0.8493, 0.8824, 0.8397, 0.8815, 0.8518, 0.9377, 0.8594, 0.4641, 0.877, 0.5205, 0.8723, 0.5198, 0.8591, 0.4634, 0.8661, 0.9377, 0.8594, 0.8815, 0.8518, 0.8808, 0.8657, 0.9371, 0.8709, 0.6272, 0.902, 0.6836, 0.902, 0.6835, 0.8862, 0.6271, 0.8889, 0.4634, 0.8661, 0.5198, 0.8591, 0.5188, 0.8476, 0.4626, 0.8565, 0.7637, 0.7651, 0.7761, 0.7663, 0.7761, 0.7504, 0.7637, 0.7516, 0.7612, 0.7783, 0.7732, 0.7818, 0.7761, 0.7663, 0.7637, 0.7651, 0.7564, 0.7906, 0.7674, 0.7963, 0.7732, 0.7818, 0.7612, 0.7783, 0.7494, 0.8016, 0.7591, 0.8093, 0.7674, 0.7963, 0.7564, 0.7906, 0.7406, 0.8108, 0.7486, 0.8202, 0.7591, 0.8093, 0.7494, 0.8016, 0.7303, 0.8179, 0.7363, 0.8287, 0.7486, 0.8202, 0.7406, 0.8108, 0.719, 0.8227, 0.7227, 0.8345, 0.7363, 0.8287, 0.7303, 0.8179, 0.7071, 0.825, 0.7083, 0.8374, 0.7227, 0.8345, 0.719, 0.8227, 0.6949, 0.8249, 0.6935, 0.8373, 0.7083, 0.8374, 0.7071, 0.825, 0.683, 0.8223, 0.6791, 0.8341, 0.6935, 0.8373, 0.6949, 0.8249, 0.6716, 0.8172, 0.6654, 0.828, 0.6791, 0.8341, 0.683, 0.8223, 0.6612, 0.8098, 0.6531, 0.8192, 0.6654, 0.828, 0.6716, 0.8172, 0.6523, 0.8004, 0.6425, 0.808, 0.6531, 0.8192, 0.6612, 0.8098, 0.6452, 0.7892, 0.6341, 0.7948, 0.6425, 0.808, 0.6523, 0.8004, 0.6403, 0.7766, 0.6284, 0.7801, 0.6341, 0.7948, 0.6452, 0.7892, 0.6378, 0.7633, 0.6254, 0.7645, 0.6284, 0.7801, 0.6403, 0.7766, 0.6378, 0.7498, 0.6254, 0.7486, 0.6254, 0.7645, 0.6378, 0.7633, 0.6403, 0.7366, 0.6284, 0.7331, 0.6254, 0.7486, 0.6378, 0.7498, 0.6452, 0.7243, 0.6341, 0.7186, 0.6284, 0.7331, 0.6403, 0.7366, 0.6522, 0.7133, 0.6424, 0.7056, 0.6341, 0.7186, 0.6452, 0.7243, 0.661, 0.7041, 0.6529, 0.6947, 0.6424, 0.7056, 0.6522, 0.7133, 0.6712, 0.697, 0.6652, 0.6862, 0.6529, 0.6947, 0.661, 0.7041, 0.6825, 0.6922, 0.6789, 0.6804, 0.6652, 0.6862, 0.6712, 0.697, 0.6945, 0.6899, 0.6933, 0.6775, 0.6789, 0.6804, 0.6825, 0.6922, 0.7066, 0.69, 0.708, 0.6776, 0.6933, 0.6775, 0.6945, 0.6899, 0.7186, 0.6926, 0.7225, 0.6808, 0.708, 0.6776, 0.7066, 0.69, 0.73, 0.6977, 0.7361, 0.6869, 0.7225, 0.6808, 0.7186, 0.6926, 0.7403, 0.7051, 0.7485, 0.6957, 0.7361, 0.6869, 0.73, 0.6977, 0.7493, 0.7145, 0.7591, 0.7069, 0.7485, 0.6957, 0.7403, 0.7051, 0.7563, 0.7257, 0.7674, 0.7201, 0.7591, 0.7069, 0.7493, 0.7145, 0.7612, 0.7382, 0.7732, 0.7348, 0.7674, 0.7201, 0.7563, 0.7257, 0.7637, 0.7516, 0.7761, 0.7504, 0.7732, 0.7348, 0.7612, 0.7382, 0.786, 0.1744, 0.7735, 0.277, 0.787, 0.2768, 0.787, 0.1744, 0.7853, 0.1744, 0.7606, 0.2773, 0.7735, 0.277, 0.786, 0.1744, 0.7849, 0.1744, 0.7487, 0.2779, 0.7606, 0.2773, 0.7853, 0.1744, 0.785, 0.1744, 0.7385, 0.2787, 0.7487, 0.2779, 0.7849, 0.1744, 0.8828, 0.1744, 0.9222, 0.2779, 0.9317, 0.2788, 0.8823, 0.1744, 0.8837, 0.1745, 0.9114, 0.2773, 0.9222, 0.2779, 0.8828, 0.1744, 0.8852, 0.1745, 0.8997, 0.2769, 0.9114, 0.2773, 0.8837, 0.1745, 0.8869, 0.1745, 0.8876, 0.2768, 0.8997, 0.2769, 0.8852, 0.1745, 0.8886, 0.1745, 0.8755, 0.2769, 0.8876, 0.2768, 0.8869, 0.1745, 0.8901, 0.1745, 0.8638, 0.2773, 0.8755, 0.2769, 0.8886, 0.1745, 0.891, 0.1744, 0.8529, 0.2779, 0.8638, 0.2773, 0.8901, 0.1745, 0.8915, 0.1744, 0.8432, 0.2788, 0.8529, 0.2779, 0.891, 0.1744, 0.6796, 0.2787, 0.6441, 0.1748, 0.6338, 0.1741, 0.6797, 0.2787, 0.68, 0.2787, 0.656, 0.1754, 0.6441, 0.1748, 0.6796, 0.2787, 0.6807, 0.2787, 0.6689, 0.1758, 0.656, 0.1754, 0.68, 0.2787, 0.6817, 0.2787, 0.6824, 0.1759, 0.6689, 0.1758, 0.6807, 0.2787, 0.6827, 0.2787, 0.6959, 0.1758, 0.6824, 0.1759, 0.6817, 0.2787, 0.6834, 0.2787, 0.7088, 0.1754, 0.6959, 0.1758, 0.6827, 0.2787, 0.6838, 0.2787, 0.7205, 0.1748, 0.7088, 0.1754, 0.6834, 0.2787, 0.6837, 0.2787, 0.7307, 0.1741, 0.7205, 0.1748, 0.6838, 0.2787, 0.8323, 0.9438, 0.7935, 0.8405, 0.7839, 0.8397, 0.8327, 0.9438, 0.8313, 0.9437, 0.8044, 0.8412, 0.7935, 0.8405, 0.8323, 0.9438, 0.8299, 0.9436, 0.816, 0.8416, 0.8044, 0.8412, 0.8313, 0.9437, 0.8281, 0.9436, 0.8281, 0.8417, 0.816, 0.8416, 0.8299, 0.9436, 0.8264, 0.9436, 0.8402, 0.8416, 0.8281, 0.8417, 0.8281, 0.9436, 0.825, 0.9437, 0.8519, 0.8412, 0.8402, 0.8416, 0.8264, 0.9436, 0.824, 0.9438, 0.8628, 0.8405, 0.8519, 0.8412, 0.825, 0.9437, 0.8235, 0.9438, 0.8724, 0.8397, 0.8628, 0.8405, 0.824, 0.9438, 0.789, 0.1744, 0.8252, 0.2779, 0.8354, 0.2787, 0.789, 0.1744, 0.7886, 0.1744, 0.8133, 0.2773, 0.8252, 0.2779, 0.789, 0.1744, 0.7879, 0.1744, 0.8004, 0.277, 0.8133, 0.2773, 0.7886, 0.1744, 0.787, 0.1744, 0.787, 0.2768, 0.8004, 0.277, 0.7879, 0.1744, 0.6251, 0.02804, 0.6253, 0.01499, 0.4628, 0.01499, 0.4626, 0.02804, 0.6253, 0.01499, 0.626, 0.003881, 0.4635, 0.003881, 0.4628, 0.01499, 0.9192, 0.5059, 0.9081, 0.5067, 0.9081, 0.6691, 0.9192, 0.6683, 0.9081, 0.5067, 0.8951, 0.5069, 0.8951, 0.6693, 0.9081, 0.6691, 0.6177, 0.3753, 0.6177, 0.3698, 0.6151, 0.3567, 0.6077, 0.3457, 0.5967, 0.3383, 0.5837, 0.3357, 0.5656, 0.3357, 0.5656, 0.3753, 0.8951, 0.6693, 0.8951, 0.5069, 0.877, 0.5069, 0.877, 0.6693, 0.6251, 0.03359, 0.6251, 0.02804, 0.4626, 0.02804, 0.4626, 0.03359, 0.7284, 0.6301, 0.7284, 0.6697, 0.7465, 0.6697, 0.7595, 0.6671, 0.7706, 0.6598, 0.7779, 0.6487, 0.7805, 0.6357, 0.7805, 0.6301, 0.04339, 0.6697, 0.04342, 0.6899, 0.0585, 0.6897, 0.0585, 0.6696, 0.04342, 0.6899, 0.0435, 0.7143, 0.0585, 0.7141, 0.0585, 0.6897, 0.0435, 0.7143, 0.04559, 0.7374, 0.0586, 0.7373, 0.0585, 0.7141, 0.04559, 0.7374, 0.04735, 0.7565, 0.05868, 0.7564, 0.0586, 0.7373, 0.02888, 0.6701, 0.02894, 0.6903, 0.04342, 0.6899, 0.04339, 0.6697, 0.02894, 0.6903, 0.02908, 0.7147, 0.0435, 0.7143, 0.04342, 0.6899, 0.02908, 0.7147, 0.03309, 0.7378, 0.04559, 0.7374, 0.0435, 0.7143, 0.03309, 0.7378, 0.03648, 0.7568, 0.04735, 0.7565, 0.04559, 0.7374, 0.01554, 0.6708, 0.01561, 0.6909, 0.02894, 0.6903, 0.02888, 0.6701, 0.01561, 0.6909, 0.01579, 0.7154, 0.02908, 0.7147, 0.02894, 0.6903, 0.01579, 0.7154, 0.02159, 0.7383, 0.03309, 0.7378, 0.02908, 0.7147, 0.02159, 0.7383, 0.02648, 0.7573, 0.03648, 0.7568, 0.03309, 0.7378, 0.003881, 0.6717, 0.004049, 0.6918, 0.01561, 0.6909, 0.01554, 0.6708, 0.004049, 0.6918, 0.004525, 0.7162, 0.01579, 0.7154, 0.01561, 0.6909, 0.004525, 0.7162, 0.01162, 0.7391, 0.02159, 0.7383, 0.01579, 0.7154, 0.01162, 0.7391, 0.01773, 0.7579, 0.02648, 0.7573, 0.02159, 0.7383, 0.3618, 0.2166, 0.3618, 0.1965, 0.3507, 0.1955, 0.3507, 0.2156, 0.3618, 0.1965, 0.3616, 0.1721, 0.3509, 0.1711, 0.3507, 0.1955, 0.3616, 0.1721, 0.3674, 0.149, 0.3579, 0.1481, 0.3509, 0.1711, 0.3674, 0.149, 0.3721, 0.13, 0.3637, 0.1292, 0.3579, 0.1481, 0.3746, 0.2174, 0.3745, 0.1973, 0.3618, 0.1965, 0.3618, 0.2166, 0.3745, 0.1973, 0.3744, 0.1728, 0.3616, 0.1721, 0.3618, 0.1965, 0.3744, 0.1728, 0.3784, 0.1497, 0.3674, 0.149, 0.3616, 0.1721, 0.3784, 0.1497, 0.3816, 0.1306, 0.3721, 0.13, 0.3674, 0.149, 0.3884, 0.2178, 0.3884, 0.1977, 0.3745, 0.1973, 0.3746, 0.2174, 0.3884, 0.1977, 0.3883, 0.1733, 0.3744, 0.1728, 0.3745, 0.1973, 0.3883, 0.1733, 0.3903, 0.1501, 0.3784, 0.1497, 0.3744, 0.1728, 0.3903, 0.1501, 0.392, 0.131, 0.3816, 0.1306, 0.3784, 0.1497, 0.4027, 0.218, 0.4027, 0.1979, 0.3884, 0.1977, 0.3884, 0.2178, 0.4027, 0.1979, 0.4027, 0.1735, 0.3883, 0.1733, 0.3884, 0.1977, 0.4027, 0.1735, 0.4027, 0.1502, 0.3903, 0.1501, 0.3883, 0.1733, 0.4027, 0.1502, 0.4027, 0.1311, 0.392, 0.131, 0.3903, 0.1501, 0.4171, 0.2178, 0.4171, 0.1977, 0.4027, 0.1979, 0.4027, 0.218, 0.4171, 0.1977, 0.4172, 0.1733, 0.4027, 0.1735, 0.4027, 0.1979, 0.4172, 0.1733, 0.4152, 0.1501, 0.4027, 0.1502, 0.4027, 0.1735, 0.4152, 0.1501, 0.4135, 0.131, 0.4027, 0.1311, 0.4027, 0.1502, 0.4309, 0.2174, 0.431, 0.1973, 0.4171, 0.1977, 0.4171, 0.2178, 0.431, 0.1973, 0.4311, 0.1728, 0.4172, 0.1733, 0.4171, 0.1977, 0.4311, 0.1728, 0.4271, 0.1497, 0.4152, 0.1501, 0.4172, 0.1733, 0.4271, 0.1497, 0.4239, 0.1306, 0.4135, 0.131, 0.4152, 0.1501, 0.4437, 0.2166, 0.4437, 0.1965, 0.431, 0.1973, 0.4309, 0.2174, 0.4437, 0.1965, 0.4439, 0.1721, 0.4311, 0.1728, 0.431, 0.1973, 0.4439, 0.1721, 0.4381, 0.149, 0.4271, 0.1497, 0.4311, 0.1728, 0.4381, 0.149, 0.4334, 0.13, 0.4239, 0.1306, 0.4271, 0.1497, 0.4548, 0.2156, 0.4548, 0.1955, 0.4437, 0.1965, 0.4437, 0.2166, 0.4548, 0.1955, 0.4546, 0.1711, 0.4439, 0.1721, 0.4437, 0.1965, 0.4546, 0.1711, 0.4476, 0.1481, 0.4381, 0.149, 0.4439, 0.1721, 0.4476, 0.1481, 0.4418, 0.1292, 0.4334, 0.13, 0.4381, 0.149, 0.1331, 0.216, 0.1331, 0.1958, 0.1215, 0.1949, 0.1213, 0.2151, 0.1331, 0.1958, 0.1333, 0.1714, 0.1219, 0.1706, 0.1215, 0.1949, 0.1333, 0.1714, 0.139, 0.1484, 0.129, 0.1477, 0.1219, 0.1706, 0.139, 0.1484, 0.1438, 0.1295, 0.135, 0.1288, 0.129, 0.1477, 0.1465, 0.2166, 0.1465, 0.1965, 0.1331, 0.1958, 0.1331, 0.216, 0.1465, 0.1965, 0.1467, 0.1721, 0.1333, 0.1714, 0.1331, 0.1958, 0.1467, 0.1721, 0.1506, 0.149, 0.139, 0.1484, 0.1333, 0.1714, 0.1506, 0.149, 0.1539, 0.13, 0.1438, 0.1295, 0.139, 0.1484, 0.161, 0.2171, 0.161, 0.1969, 0.1465, 0.1965, 0.1465, 0.2166, 0.161, 0.1969, 0.1611, 0.1725, 0.1467, 0.1721, 0.1465, 0.1965, 0.1611, 0.1725, 0.1631, 0.1494, 0.1506, 0.149, 0.1467, 0.1721, 0.1631, 0.1494, 0.1648, 0.1303, 0.1539, 0.13, 0.1506, 0.149, 0.1761, 0.2172, 0.1761, 0.1971, 0.161, 0.1969, 0.161, 0.2171, 0.1761, 0.1971, 0.1761, 0.1727, 0.1611, 0.1725, 0.161, 0.1969, 0.1761, 0.1727, 0.1761, 0.1495, 0.1631, 0.1494, 0.1611, 0.1725, 0.1761, 0.1495, 0.1761, 0.1304, 0.1648, 0.1303, 0.1631, 0.1494, 0.1913, 0.2171, 0.1912, 0.1969, 0.1761, 0.1971, 0.1761, 0.2172, 0.1912, 0.1969, 0.1911, 0.1725, 0.1761, 0.1727, 0.1761, 0.1971, 0.1911, 0.1725, 0.1892, 0.1494, 0.1761, 0.1495, 0.1761, 0.1727, 0.1892, 0.1494, 0.1875, 0.1303, 0.1761, 0.1304, 0.1761, 0.1495, 0.2058, 0.2166, 0.2058, 0.1965, 0.1912, 0.1969, 0.1913, 0.2171, 0.2058, 0.1965, 0.2056, 0.1721, 0.1911, 0.1725, 0.1912, 0.1969, 0.2056, 0.1721, 0.2017, 0.149, 0.1892, 0.1494, 0.1911, 0.1725, 0.2017, 0.149, 0.1984, 0.13, 0.1875, 0.1303, 0.1892, 0.1494, 0.2192, 0.216, 0.2191, 0.1958, 0.2058, 0.1965, 0.2058, 0.2166, 0.2191, 0.1958, 0.219, 0.1714, 0.2056, 0.1721, 0.2058, 0.1965, 0.219, 0.1714, 0.2132, 0.1484, 0.2017, 0.149, 0.2056, 0.1721, 0.2132, 0.1484, 0.2084, 0.1295, 0.1984, 0.13, 0.2017, 0.149, 0.231, 0.2151, 0.2308, 0.1949, 0.2191, 0.1958, 0.2192, 0.216, 0.2308, 0.1949, 0.2303, 0.1706, 0.219, 0.1714, 0.2191, 0.1958, 0.2303, 0.1706, 0.2233, 0.1477, 0.2132, 0.1484, 0.219, 0.1714, 0.2233, 0.1477, 0.2172, 0.1288, 0.2084, 0.1295, 0.2132, 0.1484, 0.3318, 0.6705, 0.3319, 0.6906, 0.3428, 0.6916, 0.3429, 0.6715, 0.3319, 0.6906, 0.332, 0.715, 0.3427, 0.716, 0.3428, 0.6916, 0.332, 0.715, 0.3262, 0.7381, 0.3356, 0.7389, 0.3427, 0.716, 0.3262, 0.7381, 0.3214, 0.757, 0.3297, 0.7578, 0.3356, 0.7389, 0.3192, 0.6698, 0.3192, 0.6899, 0.3319, 0.6906, 0.3318, 0.6705, 0.3192, 0.6899, 0.3193, 0.7143, 0.332, 0.715, 0.3319, 0.6906, 0.3193, 0.7143, 0.3152, 0.7374, 0.3262, 0.7381, 0.332, 0.715, 0.3152, 0.7374, 0.3119, 0.7565, 0.3214, 0.757, 0.3262, 0.7381, 0.3054, 0.6693, 0.3054, 0.6894, 0.3192, 0.6899, 0.3192, 0.6698, 0.3054, 0.6894, 0.3055, 0.7138, 0.3193, 0.7143, 0.3192, 0.6899, 0.3055, 0.7138, 0.3033, 0.737, 0.3152, 0.7374, 0.3193, 0.7143, 0.3033, 0.737, 0.3016, 0.7561, 0.3119, 0.7565, 0.3152, 0.7374, 0.291, 0.6691, 0.291, 0.6892, 0.3054, 0.6894, 0.3054, 0.6693, 0.291, 0.6892, 0.291, 0.7137, 0.3055, 0.7138, 0.3054, 0.6894, 0.291, 0.7137, 0.2909, 0.7369, 0.3033, 0.737, 0.3055, 0.7138, 0.2909, 0.7369, 0.2908, 0.756, 0.3016, 0.7561, 0.3033, 0.737, 0.2766, 0.6693, 0.2766, 0.6894, 0.291, 0.6892, 0.291, 0.6691, 0.2766, 0.6894, 0.2765, 0.7138, 0.291, 0.7137, 0.291, 0.6892, 0.2765, 0.7138, 0.2785, 0.737, 0.2909, 0.7369, 0.291, 0.7137, 0.2785, 0.737, 0.2801, 0.7561, 0.2908, 0.756, 0.2909, 0.7369, 0.2628, 0.6697, 0.2627, 0.6898, 0.2766, 0.6894, 0.2766, 0.6693, 0.2627, 0.6898, 0.2626, 0.7142, 0.2765, 0.7138, 0.2766, 0.6894, 0.2626, 0.7142, 0.2665, 0.7374, 0.2785, 0.737, 0.2765, 0.7138, 0.2665, 0.7374, 0.2697, 0.7564, 0.2801, 0.7561, 0.2785, 0.737, 0.25, 0.6704, 0.2499, 0.6905, 0.2627, 0.6898, 0.2628, 0.6697, 0.2499, 0.6905, 0.2498, 0.715, 0.2626, 0.7142, 0.2627, 0.6898, 0.2498, 0.715, 0.2555, 0.738, 0.2665, 0.7374, 0.2626, 0.7142, 0.2555, 0.738, 0.2601, 0.757, 0.2697, 0.7564, 0.2665, 0.7374, 0.2387, 0.6714, 0.2388, 0.6915, 0.2499, 0.6905, 0.25, 0.6704, 0.2388, 0.6915, 0.2389, 0.7159, 0.2498, 0.715, 0.2499, 0.6905, 0.2389, 0.7159, 0.2458, 0.7388, 0.2555, 0.738, 0.2498, 0.715, 0.2458, 0.7388, 0.2516, 0.7577, 0.2601, 0.757, 0.2555, 0.738, 0.1017, 0.6707, 0.1016, 0.6909, 0.1134, 0.6917, 0.1135, 0.6716, 0.1016, 0.6909, 0.1015, 0.7153, 0.1129, 0.7161, 0.1134, 0.6917, 0.1015, 0.7153, 0.09581, 0.7383, 0.1059, 0.739, 0.1129, 0.7161, 0.09581, 0.7383, 0.09106, 0.7572, 0.09994, 0.7578, 0.1059, 0.739, 0.08823, 0.6701, 0.08818, 0.6902, 0.1016, 0.6909, 0.1017, 0.6707, 0.08818, 0.6902, 0.08803, 0.7146, 0.1015, 0.7153, 0.1016, 0.6909, 0.08803, 0.7146, 0.0842, 0.7377, 0.09581, 0.7383, 0.1015, 0.7153, 0.0842, 0.7377, 0.08096, 0.7567, 0.09106, 0.7572, 0.09581, 0.7383, 0.07364, 0.6697, 0.07362, 0.6898, 0.08818, 0.6902, 0.08823, 0.6701, 0.07362, 0.6898, 0.07353, 0.7143, 0.08803, 0.7146, 0.08818, 0.6902, 0.07353, 0.7143, 0.07164, 0.7374, 0.0842, 0.7377, 0.08803, 0.7146, 0.07164, 0.7374, 0.07003, 0.7565, 0.08096, 0.7567, 0.0842, 0.7377, 0.0585, 0.6696, 0.0585, 0.6897, 0.07362, 0.6898, 0.07364, 0.6697, 0.0585, 0.6897, 0.0585, 0.7141, 0.07353, 0.7143, 0.07362, 0.6898, 0.0585, 0.7141, 0.0586, 0.7373, 0.07164, 0.7374, 0.07353, 0.7143, 0.0586, 0.7373, 0.05868, 0.7564, 0.07003, 0.7565, 0.07164, 0.7374, 0.04735, 0.7565, 0.05921, 0.8827, 0.05868, 0.7564, 0.0585, 0.003881, 0.04339, 0.004029, 0.04339, 0.6697, 0.0585, 0.6696, 0.07364, 0.004002, 0.0585, 0.003881, 0.0585, 0.6696, 0.07364, 0.6697, 0.05868, 0.7564, 0.05921, 0.8827, 0.07003, 0.7565, 0.04339, 0.004029, 0.02888, 0.00444, 0.02888, 0.6701, 0.04339, 0.6697, 0.03648, 0.7568, 0.05921, 0.8827, 0.04735, 0.7565, 0.02888, 0.00444, 0.01554, 0.005097, 0.01554, 0.6708, 0.02888, 0.6701, 0.02648, 0.7573, 0.05921, 0.8827, 0.03648, 0.7568, 0.01554, 0.005097, 0.003881, 0.005976, 0.003881, 0.6717, 0.01554, 0.6708, 0.01773, 0.7579, 0.05921, 0.8827, 0.02648, 0.7573, 0.3507, 0.8805, 0.3618, 0.8815, 0.3618, 0.2166, 0.3507, 0.2156, 0.3721, 0.13, 0.4027, 0.003881, 0.3637, 0.1292, 0.3618, 0.8815, 0.3746, 0.8823, 0.3746, 0.2174, 0.3618, 0.2166, 0.3816, 0.1306, 0.4027, 0.003881, 0.3721, 0.13, 0.3746, 0.8823, 0.3884, 0.8827, 0.3884, 0.2178, 0.3746, 0.2174, 0.392, 0.131, 0.4027, 0.003881, 0.3816, 0.1306, 0.3884, 0.8827, 0.4027, 0.8829, 0.4027, 0.218, 0.3884, 0.2178, 0.4027, 0.1311, 0.4027, 0.003881, 0.392, 0.131, 0.4027, 0.8829, 0.4171, 0.8827, 0.4171, 0.2178, 0.4027, 0.218, 0.4135, 0.131, 0.4027, 0.003881, 0.4027, 0.1311, 0.4171, 0.8827, 0.4309, 0.8823, 0.4309, 0.2174, 0.4171, 0.2178, 0.4239, 0.1306, 0.4027, 0.003881, 0.4135, 0.131, 0.4309, 0.8823, 0.4437, 0.8815, 0.4437, 0.2166, 0.4309, 0.2174, 0.4334, 0.13, 0.4027, 0.003881, 0.4239, 0.1306, 0.4437, 0.8815, 0.4548, 0.8805, 0.4548, 0.2156, 0.4437, 0.2166, 0.4418, 0.1292, 0.4027, 0.003881, 0.4334, 0.13, 0.1213, 0.8804, 0.1331, 0.8814, 0.1331, 0.216, 0.1213, 0.2151, 0.1438, 0.1295, 0.1761, 0.003881, 0.135, 0.1288, 0.1331, 0.8814, 0.1465, 0.882, 0.1465, 0.2166, 0.1331, 0.216, 0.1539, 0.13, 0.1761, 0.003881, 0.1438, 0.1295, 0.1465, 0.882, 0.161, 0.8825, 0.161, 0.2171, 0.1465, 0.2166, 0.1648, 0.1303, 0.1761, 0.003881, 0.1539, 0.13, 0.161, 0.8825, 0.1761, 0.8826, 0.1761, 0.2172, 0.161, 0.2171, 0.1761, 0.1304, 0.1761, 0.003881, 0.1648, 0.1303, 0.1761, 0.8826, 0.1913, 0.8825, 0.1913, 0.2171, 0.1761, 0.2172, 0.1875, 0.1303, 0.1761, 0.003881, 0.1761, 0.1304, 0.1913, 0.8825, 0.2058, 0.882, 0.2058, 0.2166, 0.1913, 0.2171, 0.1984, 0.13, 0.1761, 0.003881, 0.1875, 0.1303, 0.2058, 0.882, 0.2192, 0.8814, 0.2192, 0.216, 0.2058, 0.2166, 0.2084, 0.1295, 0.1761, 0.003881, 0.1984, 0.13, 0.2192, 0.8814, 0.231, 0.8804, 0.231, 0.2151, 0.2192, 0.216, 0.2172, 0.1288, 0.1761, 0.003881, 0.2084, 0.1295, 0.3429, 0.006242, 0.3318, 0.00525, 0.3318, 0.6705, 0.3429, 0.6715, 0.3214, 0.757, 0.2903, 0.883, 0.3297, 0.7578, 0.3318, 0.00525, 0.3192, 0.004509, 0.3192, 0.6698, 0.3318, 0.6705, 0.3119, 0.7565, 0.2903, 0.883, 0.3214, 0.757, 0.3192, 0.004509, 0.3054, 0.004047, 0.3054, 0.6693, 0.3192, 0.6698, 0.3016, 0.7561, 0.2903, 0.883, 0.3119, 0.7565, 0.3054, 0.004047, 0.291, 0.003881, 0.291, 0.6691, 0.3054, 0.6693, 0.2908, 0.756, 0.2903, 0.883, 0.3016, 0.7561, 0.291, 0.003881, 0.2766, 0.004019, 0.2766, 0.6693, 0.291, 0.6691, 0.2801, 0.7561, 0.2903, 0.883, 0.2908, 0.756, 0.2766, 0.004019, 0.2628, 0.004454, 0.2628, 0.6697, 0.2766, 0.6693, 0.2697, 0.7564, 0.2903, 0.883, 0.2801, 0.7561, 0.2628, 0.004454, 0.25, 0.00517, 0.25, 0.6704, 0.2628, 0.6697, 0.2601, 0.757, 0.2903, 0.883, 0.2697, 0.7564, 0.25, 0.00517, 0.2387, 0.00614, 0.2387, 0.6714, 0.25, 0.6704, 0.2516, 0.7577, 0.2903, 0.883, 0.2601, 0.757, 0.1135, 0.005877, 0.1017, 0.005019, 0.1017, 0.6707, 0.1135, 0.6716, 0.09106, 0.7572, 0.05921, 0.8827, 0.09994, 0.7578, 0.1017, 0.005019, 0.08823, 0.004386, 0.08823, 0.6701, 0.1017, 0.6707, 0.08096, 0.7567, 0.05921, 0.8827, 0.09106, 0.7572, 0.08823, 0.004386, 0.07364, 0.004002, 0.07364, 0.6697, 0.08823, 0.6701, 0.07003, 0.7565, 0.05921, 0.8827, 0.08096, 0.7567])
me_cube.materials.append(mat_ship_base)
me_cube.materials.append(mat_rockets)
me_cube.use_mirror_vertex_groups = False
me_cube.update()

# ---- objects
ob_light = bpy.data.objects.new('Light', light_light)
ob_camera = bpy.data.objects.new('Camera', cam_camera)
ob_rocket_base = bpy.data.objects.new('rocket base', me_cube)

# ---- transforms, parenting, visibility, modifiers, constraints
ob_light.location = (4.076, 1.005, 5.904)
ob_light.rotation_euler = (0.6503, 0.05522, 1.866)
ob_light.lock_rotations_4d = False
ob_light.empty_display_type = 'ARROWS'
ob_light.color = (0.0, 0.0, 0.0, 0.0)
ob_light.lineart.crease_threshold = 0.0
ob_camera.location = (7.359, -6.926, 4.958)
ob_camera.rotation_euler = (1.109, 0.0, 0.8149)
ob_camera.lock_rotations_4d = False
ob_camera.empty_display_type = 'ARROWS'
ob_camera.color = (0.0, 0.0, 0.0, 0.0)
ob_camera.display_type = 'WIRE'
ob_camera.lineart.crease_threshold = 0.0
ob_rocket_base.location = (0.0, 0.0, 0.0)
ob_rocket_base.scale = (0.1835, 0.1835, 0.1835)
ob_rocket_base.lock_rotations_4d = False
ob_rocket_base.empty_display_type = 'ARROWS'
ob_rocket_base.lineart.crease_threshold = 0.0

# ---- collection membership
col_collection.objects.link(ob_light)
col_collection.objects.link(ob_camera)
col_rocket.objects.link(ob_rocket_base)

# ---- scene / render settings (as saved in the file)
scene.camera = ob_camera
scene.frame_start = 1; scene.frame_end = 250; scene.frame_set(1)
scene.render.engine = 'BLENDER_EEVEE_NEXT'
scene.render.bake_bias = 0.0
scene.render.bake_samples = 0
scene.cycles.sampling_pattern = 'TABULATED_SOBOL'
scene.eevee.use_volume_custom_range = False
bpy.context.view_layer.update()
